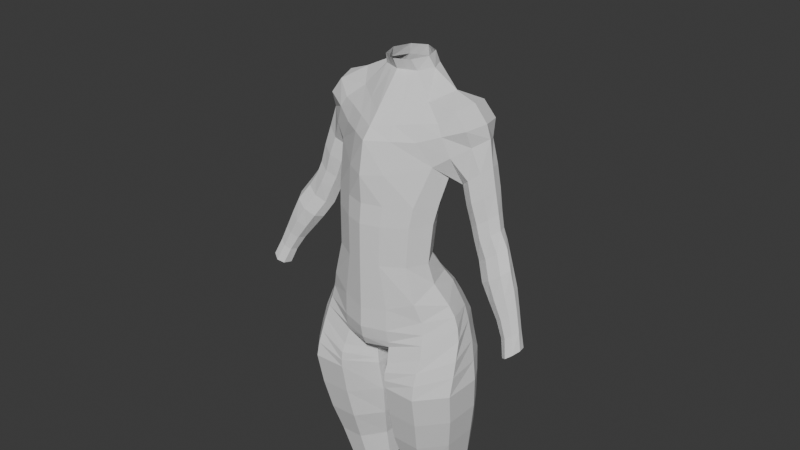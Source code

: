 # Source: 31.07.2025_Character.blend  (saved by Blender 4.3.34; exported with 4.5.12 LTS)
import bpy
from mathutils import Matrix  # noqa: F401  (used for matrix-valued properties, if any)

bpy.ops.wm.read_factory_settings(use_empty=True)
scene = bpy.context.scene
scene.name = 'Scene'

# ---- collections
col_ref = bpy.data.collections.new('REF'); scene.collection.children.link(col_ref)
col_body = bpy.data.collections.new('Body'); scene.collection.children.link(col_body)
col_head = bpy.data.collections.new('Head'); scene.collection.children.link(col_head)

# ---- materials (node trees are filled in below, after node groups)
mat_x = bpy.data.materials.new('Материал')

# ---- material node trees
mat_x.use_nodes = True; mat_x.node_tree.nodes.clear()
_N = mat_x.node_tree.nodes; _L = mat_x.node_tree.links
n0 = _N.new('ShaderNodeBsdfPrincipled'); n0.name = 'Принципиальный BSDF'; n0.location = (10, 300)
n1 = _N.new('ShaderNodeOutputMaterial'); n1.name = 'Вывод материала'; n1.location = (300, 300)
_L.new(n0.outputs[0], n1.inputs[0])
n1.is_active_output = True

# ---- world
world_world = bpy.data.worlds.new('World'); scene.world = world_world
world_world.use_nodes = True; world_world.node_tree.nodes.clear()
_N = world_world.node_tree.nodes; _L = world_world.node_tree.links
n0 = _N.new('ShaderNodeOutputWorld'); n0.name = 'World Output'; n0.location = (300, 300)
n1 = _N.new('ShaderNodeBackground'); n1.name = 'Background'; n1.location = (10, 300)
n1.inputs[0].default_value = (0.05088, 0.05088, 0.05088, 1.0)
_L.new(n1.outputs[0], n0.inputs[0])
n0.is_active_output = True
world_world.color = (0.05088, 0.05088, 0.05088)
world_world.sun_shadow_jitter_overblur = 0.0

# ---- meshes
me_x = bpy.data.meshes.new('Цилиндр')
me_x.from_pydata([(0.0, 0.5679, 12.66), (0.0, 0.7113, 16.81), (1.478, -0.001755, 12.31), (0.8389, 0.3779, 17.04), (1.767, -0.6377, 12.11), (1.186, -0.09585, 17.25), (1.344, -1.348, 11.84), (0.8389, -0.5696, 17.04), (0.0, -1.629, 11.52), (0.0, -1.19, 16.81), (0.0, 0.3246, 13.09), (0.0, -0.03725, 13.6), (0.0, 0.1098, 14.51), (0.0, 0.4241, 15.42), (0.0, 0.756, 16.33), (0.9051, 0.3969, 16.33), (1.209, 0.09668, 15.83), (0.9374, -0.3287, 14.51), (0.8984, -0.4433, 13.6), (1.056, -0.2096, 13.14), (1.377, -0.5214, 15.6), (1.202, -0.8277, 14.51), (1.152, -0.9053, 13.6), (1.24, -0.8036, 13.1), (0.9051, -1.053, 16.33), (1.209, -0.8962, 15.83), (0.9452, -1.312, 14.51), (0.9059, -1.354, 13.6), (1.115, -1.34, 12.77), (0.0, -1.623, 16.33), (0.0, -1.747, 15.61), (0.0, -1.765, 14.51), (0.0, -1.773, 13.6), (0.0, -1.771, 12.48), (0.0, 0.5016, 17.56), (0.4026, 0.3484, 17.56), (0.5694, -0.02135, 17.56), (0.4026, -0.3911, 17.56), (0.0, -0.5443, 17.56), (1.831, -0.4326, 16.27), (1.79, -0.5772, 16.65), (2.013, -0.04267, 16.39), (0.0, 0.4661, 17.81), (0.3301, 0.299, 17.81), (0.4668, -0.1044, 17.81), (0.3301, -0.5077, 17.81), (0.0, -0.6748, 17.81), (1.937, -0.07459, 16.7), (1.831, 0.3076, 16.27), (1.79, 0.43, 16.65), (0.0, 0.2545, 14.97), (0.992, -0.2064, 14.97), (1.273, -0.7307, 14.97), (1.0, -1.24, 14.97), (0.0, -1.716, 14.97), (1.526, -0.5712, 17.01), (1.526, 0.3764, 17.01), (1.657, -0.1068, 17.08), (0.872, -0.923, 16.69), (0.0, -1.406, 16.57), (1.52, -0.7187, 16.05), (1.348, -0.7921, 16.49), (1.217, -0.7426, 16.72), (0.5741, -1.526, 11.59), (0.4194, -0.8797, 16.93), (0.5741, -1.6, 12.57), (0.4074, -1.646, 13.6), (0.4251, -1.628, 14.51), (0.4553, -1.515, 15.64), (0.4526, -1.338, 16.33), (0.2013, -0.4677, 17.56), (0.165, -0.5913, 17.81), (0.4499, -1.572, 14.97), (0.436, -1.165, 16.63), (0.4567, 0.7861, 12.22), (0.4194, 0.5446, 16.93), (0.4648, 0.2246, 13.1), (0.4074, -0.1644, 13.6), (0.4251, -0.02748, 14.51), (0.6043, 0.2604, 15.63), (0.4526, 0.5765, 16.33), (0.2013, 0.425, 17.56), (0.165, 0.3825, 17.81), (0.4499, 0.1102, 14.97), (0.0, 0.7336, 16.57), (1.52, 0.3698, 16.05), (1.348, 0.4946, 16.49), (0.436, 0.5605, 16.63), (0.872, 0.3874, 16.69), (1.212, 0.4617, 16.73), (1.609, 0.2189, 15.41), (1.508, -0.06568, 15.31), (1.593, -0.363, 15.38), (2.042, -0.3938, 15.75), (2.143, -0.1093, 15.84), (2.058, 0.188, 15.78), (1.814, -0.4989, 15.56), (1.837, 0.324, 15.6), (1.897, 0.06225, 14.57), (1.801, -0.1742, 14.51), (1.881, -0.4212, 14.55), (2.307, -0.4468, 14.82), (2.404, -0.2104, 14.89), (2.324, 0.03663, 14.84), (2.091, -0.5341, 14.68), (2.114, 0.1496, 14.71), (2.019, -0.01138, 14.28), (1.925, -0.235, 14.22), (2.003, -0.4687, 14.26), (2.415, -0.4929, 14.52), (2.509, -0.2693, 14.58), (2.431, -0.03562, 14.54), (2.206, -0.5755, 14.39), (2.228, 0.07121, 14.42), (3.17, -0.5857, 12.14), (3.111, -0.7741, 12.1), (3.16, -0.971, 12.13), (3.422, -0.9914, 12.31), (3.481, -0.803, 12.35), (3.432, -0.6061, 12.32), (3.289, -1.061, 12.21), (3.303, -0.5161, 12.23), (2.083, -0.2963, 13.82), (2.292, -0.4611, 13.45), (2.541, -0.5102, 13.13), (2.788, -0.5925, 12.8), (2.983, -0.6804, 12.46), (3.033, -0.8452, 12.49), (2.847, -0.7755, 12.83), (2.614, -0.7318, 13.17), (2.378, -0.6742, 13.51), (2.169, -0.5103, 13.87), (2.394, -0.6082, 14.02), (2.606, -0.7716, 13.66), (2.806, -0.8331, 13.3), (3.001, -0.8591, 12.94), (3.164, -0.9205, 12.58), (3.3, -0.8623, 12.67), (3.161, -0.7944, 13.05), (3.004, -0.7548, 13.43), (2.84, -0.6963, 13.82), (2.626, -0.5325, 14.18), (3.36, -0.7046, 12.72), (3.232, -0.6193, 13.1), (3.092, -0.5427, 13.5), (2.945, -0.4923, 13.9), (2.729, -0.3277, 14.26), (2.215, -0.02501, 14.03), (2.34, -0.1086, 13.79), (2.629, -0.2981, 13.19), (2.859, -0.4173, 12.85), (3.043, -0.5227, 12.5), (2.536, -0.04156, 14.24), (2.675, -0.1251, 14.01), (3.019, -0.3211, 13.46), (3.173, -0.4363, 13.07), (3.31, -0.5398, 12.69), (3.179, -0.4645, 12.6), (3.019, -0.3526, 12.96), (2.827, -0.2198, 13.33), (2.505, -0.05682, 13.9), (2.381, 0.03564, 14.14), (2.191, 0.1305, 15.31), (1.975, 0.2639, 15.16), (1.753, 0.1608, 14.99), (2.273, -0.1613, 15.36), (1.654, -0.1185, 14.91), (1.737, -0.4103, 14.96), (1.952, -0.5437, 15.12), (2.175, -0.4405, 15.28), (2.119, -0.05933, 14.05), (2.312, -0.1906, 13.68), (2.558, -0.08235, 14.34), (2.772, -0.2127, 13.99), (2.342, 0.0191, 14.2), (2.546, -0.1151, 13.84), (0.1805, -1.039, 11.12), (0.1739, -0.5699, 11.13), (0.1548, 0.4725, 11.49), (0.0, -1.115, 11.11), (0.0, -0.5621, 11.11), (0.0, 0.4086, 11.52), (1.947, -0.1875, 10.63), (1.941, -1.102, 10.64), (1.399, -1.743, 10.65), (0.6384, -1.735, 10.66), (1.414, 0.4643, 10.63), (0.1052, -1.083, 10.66), (0.1385, -0.156, 10.62), (0.7078, 0.5348, 10.58), (1.41, 0.07193, 7.541), (1.406, -0.5292, 7.546), (1.067, -0.9507, 7.553), (0.591, -0.9456, 7.559), (1.076, 0.5006, 7.543), (0.2574, -0.517, 7.56), (0.2613, 0.08411, 7.556), (0.6005, 0.5056, 7.549), (1.279, -1.408, 9.101), (1.753, -0.8361, 9.09), (1.759, -0.02032, 9.084), (1.292, 0.5614, 9.086), (0.6267, 0.5682, 9.095), (0.1522, -0.003793, 9.105), (0.1467, -0.8196, 9.112), (0.6134, -1.401, 9.11), (1.207, -1.135, 8.327), (1.601, 0.1025, 8.312), (0.6711, 0.6272, 8.322), (0.2768, -0.6102, 8.336), (1.597, -0.625, 8.318), (1.218, 0.6211, 8.314), (0.2813, 0.1172, 8.331), (0.6602, -1.129, 8.335), (1.881, -0.979, 9.863), (1.381, 0.5215, 9.858), (0.1436, -0.0853, 9.88), (0.6441, -1.586, 9.885), (1.366, -1.593, 9.875), (1.887, -0.103, 9.856), (0.6585, 0.5289, 9.868), (0.07162, -0.9612, 9.887), (0.1404, -0.3873, 10.92), (0.1429, -1.061, 10.89), (0.5387, 0.5112, 11.17), (0.625, -1.732, 11.05), (1.897, -0.8538, 11.42), (1.752, -0.06889, 11.54), (1.06, 0.7812, 11.45), (1.377, -1.574, 11.25), (1.181, -0.06241, 12.86), (1.541, -0.6599, 12.61), (1.255, -1.241, 12.34), (0.0, -1.785, 12.03), (0.0, 0.4452, 12.89), (0.5672, -1.62, 12.04), (0.4371, 0.3725, 12.88), (1.329, -0.03208, 12.59), (1.677, -0.627, 12.36), (1.309, -1.28, 12.06), (0.0, -1.726, 11.73), (0.5894, -1.564, 11.74), (0.413, 0.55, 12.65), (0.0, 0.4772, 12.81), (0.7791, 0.1914, 12.89), (1.729, 0.2007, 10.63), (1.41, 0.451, 11.52), (1.573, 0.3389, 9.074), (0.4361, 0.01663, 13.37), (1.675, 0.2648, 9.857), (1.319, 0.359, 7.529), (0.9304, 0.3188, 12.66), (1.44, 0.4026, 8.313), (0.0, 0.1661, 13.34), (1.076, 0.4268, 12.34), (0.7603, -0.005989, 13.13), (0.7059, -0.1279, 13.35), (0.1472, -0.2778, 10.78), (0.6503, 0.532, 10.87), (1.925, -0.9707, 11.07), (1.25, 0.6814, 10.97), (0.124, -1.072, 10.78), (0.6317, -1.75, 10.85), (1.853, -0.1254, 11.08), (1.386, -1.678, 10.98), (1.601, 0.3577, 11.11), (0.1617, -1.05, 11.01), (0.6183, -1.641, 11.24), (1.609, -0.02893, 12.0), (1.378, -1.446, 11.54), (0.1583, -0.4697, 11.01), (0.3299, 0.4798, 11.34), (1.831, -0.6762, 11.83), (0.782, 0.8399, 11.9), (1.259, 0.5265, 11.91), (0.2549, 0.7588, 11.86), (0.0, 0.7415, 12.09), (1.061, 0.5991, 10.61), (0.8066, 0.5915, 7.558), (0.9594, 0.6102, 9.09), (0.9445, 0.6701, 8.338), (1.02, 0.6191, 9.863), (0.7452, 0.7796, 11.3), (0.95, 0.7361, 10.92), (0.4389, 0.8557, 11.67), (0.1497, -0.03761, 11.29), (0.0, -0.0817, 11.29), (0.3161, 0.2258, 10.6), (0.3852, 0.3237, 7.541), (0.3205, 0.3225, 9.086), (0.4127, 0.4304, 8.29), (0.3275, 0.24, 9.886), (0.2967, 0.07694, 11.04), (0.3091, 0.1792, 10.81), (0.2151, 0.0193, 11.17)], [], [(80, 87, 88, 15), (7, 58, 62, 55), (16, 15, 86, 85), (69, 73, 59, 29), (64, 7, 37, 70), (25, 20, 91, 92), (24, 25, 60, 61), (235, 65, 33, 233), (65, 66, 32, 33), (66, 67, 31, 32), (72, 68, 30, 54), (68, 69, 29, 30), (231, 23, 28, 232), (23, 22, 27, 28), (22, 21, 26, 27), (52, 20, 25, 53), (5, 7, 55, 57), (230, 19, 23, 231), (19, 18, 22, 23), (18, 17, 21, 22), (51, 16, 20, 52), (3, 5, 57, 56), (236, 76, 255, 244), (76, 248, 256, 255), (77, 78, 17, 18), (83, 79, 16, 51), (79, 80, 15, 16), (41, 47, 40, 39), (5, 3, 35, 36), (75, 1, 34, 81), (7, 5, 36, 37), (49, 56, 57, 47), (60, 25, 92, 96), (37, 36, 44, 45), (81, 34, 42, 82), (47, 57, 55, 40), (48, 49, 47, 41), (70, 37, 45, 71), (36, 35, 43, 44), (78, 83, 51, 17), (17, 51, 52, 21), (21, 52, 53, 26), (67, 72, 54, 31), (15, 88, 89, 86), (59, 73, 64, 9), (61, 62, 58, 24), (61, 60, 39, 40), (73, 58, 7, 64), (55, 62, 61, 40), (26, 53, 72, 67), (38, 70, 71, 46), (25, 24, 69, 68), (53, 25, 68, 72), (27, 26, 67, 66), (28, 27, 66, 65), (232, 28, 65, 235), (9, 64, 70, 38), (24, 58, 73, 69), (12, 50, 83, 78), (35, 81, 82, 43), (3, 75, 81, 35), (13, 14, 80, 79), (50, 13, 79, 83), (11, 12, 78, 77), (10, 253, 248, 76), (234, 10, 76, 236), (14, 84, 87, 80), (87, 84, 1, 75), (86, 89, 56, 49), (85, 86, 49, 48), (88, 87, 75, 3), (56, 89, 88, 3), (48, 41, 94, 95), (85, 48, 95, 97), (20, 16, 90, 91), (16, 85, 97, 90), (39, 60, 96, 93), (41, 39, 93, 94), (163, 162, 103, 105), (164, 163, 105, 98), (162, 165, 102, 103), (167, 166, 99, 100), (169, 168, 104, 101), (165, 169, 101, 102), (168, 167, 100, 104), (166, 164, 98, 99), (101, 104, 112, 109), (102, 101, 109, 110), (99, 98, 106, 107), (104, 100, 108, 112), (105, 103, 111, 113), (98, 105, 113, 106), (103, 102, 110, 111), (100, 99, 107, 108), (127, 126, 115, 116), (137, 136, 120, 117), (142, 137, 117, 118), (126, 151, 114, 115), (136, 127, 116, 120), (157, 156, 119, 121), (151, 157, 121, 114), (156, 142, 118, 119), (111, 110, 146, 172), (172, 146, 145, 173), (173, 145, 144, 154), (154, 144, 143, 155), (155, 143, 142, 156), (106, 113, 174, 170), (147, 161, 160, 148), (171, 175, 159, 149), (149, 159, 158, 150), (150, 158, 157, 151), (113, 111, 172, 174), (161, 152, 153, 160), (175, 173, 154, 159), (159, 154, 155, 158), (158, 155, 156, 157), (112, 108, 131, 132), (132, 131, 130, 133), (133, 130, 129, 134), (134, 129, 128, 135), (135, 128, 127, 136), (107, 106, 170, 122), (122, 170, 171, 123), (123, 171, 149, 124), (124, 149, 150, 125), (125, 150, 151, 126), (110, 109, 141, 146), (146, 141, 140, 145), (145, 140, 139, 144), (144, 139, 138, 143), (143, 138, 137, 142), (109, 112, 132, 141), (141, 132, 133, 140), (140, 133, 134, 139), (139, 134, 135, 138), (138, 135, 136, 137), (108, 107, 122, 131), (131, 122, 123, 130), (130, 123, 124, 129), (129, 124, 125, 128), (128, 125, 126, 127), (91, 90, 164, 166), (96, 92, 167, 168), (94, 93, 169, 165), (93, 96, 168, 169), (92, 91, 166, 167), (95, 94, 165, 162), (90, 97, 163, 164), (97, 95, 162, 163), (147, 148, 171, 170), (153, 152, 172, 173), (161, 147, 170, 174), (148, 160, 175, 171), (152, 161, 174, 172), (160, 153, 173, 175), (275, 276, 0, 74), (63, 8, 179, 176), (176, 179, 180, 177), (285, 286, 181, 178), (261, 257, 188, 187), (293, 258, 189, 287), (262, 261, 187, 185), (263, 259, 183, 182), (283, 260, 186, 277), (260, 265, 245, 186), (264, 262, 185, 184), (259, 264, 184, 183), (210, 206, 192, 191), (211, 252, 250, 194), (290, 208, 197, 288), (213, 209, 195, 193), (206, 213, 193, 192), (207, 210, 191, 190), (209, 212, 196, 195), (280, 211, 194, 278), (281, 215, 201, 279), (221, 216, 203, 204), (219, 214, 199, 200), (218, 217, 205, 198), (217, 221, 204, 205), (291, 220, 202, 289), (215, 249, 247, 201), (214, 218, 198, 199), (279, 201, 211, 280), (204, 203, 212, 209), (200, 199, 210, 207), (198, 205, 213, 206), (205, 204, 209, 213), (289, 202, 208, 290), (201, 247, 252, 211), (199, 198, 206, 210), (183, 184, 218, 214), (186, 245, 249, 215), (287, 189, 220, 291), (185, 187, 221, 217), (184, 185, 217, 218), (182, 183, 214, 219), (187, 188, 216, 221), (277, 186, 215, 281), (272, 269, 229, 226), (269, 267, 225, 229), (273, 274, 246, 228), (284, 273, 228, 282), (268, 272, 226, 227), (267, 266, 223, 225), (294, 271, 224, 292), (266, 270, 222, 223), (243, 234, 236, 242), (239, 232, 235, 241), (242, 236, 244, 251), (237, 230, 231, 238), (238, 231, 232, 239), (241, 235, 233, 240), (63, 241, 240, 8), (4, 238, 239, 6), (2, 237, 238, 4), (74, 242, 251, 254), (6, 239, 241, 63), (0, 243, 242, 74), (245, 265, 263, 182), (274, 254, 2, 268), (244, 255, 19, 230), (250, 252, 207, 190), (255, 256, 18, 19), (254, 251, 237, 2), (252, 247, 200, 207), (247, 249, 219, 200), (251, 244, 230, 237), (248, 253, 11, 77), (265, 246, 227, 263), (249, 245, 182, 219), (18, 256, 248, 77), (226, 229, 264, 259), (229, 225, 262, 264), (228, 246, 265, 260), (282, 228, 260, 283), (227, 226, 259, 263), (225, 223, 261, 262), (292, 224, 258, 293), (223, 222, 257, 261), (246, 274, 268, 227), (176, 177, 270, 266), (285, 178, 271, 294), (63, 176, 266, 267), (2, 4, 272, 268), (275, 74, 273, 284), (74, 254, 274, 273), (6, 63, 267, 269), (4, 6, 269, 272), (178, 275, 284, 271), (224, 282, 283, 258), (271, 284, 282, 224), (189, 277, 281, 220), (202, 279, 280, 208), (220, 281, 279, 202), (208, 280, 278, 197), (258, 283, 277, 189), (178, 181, 276, 275), (177, 285, 294, 270), (222, 292, 293, 257), (270, 294, 292, 222), (188, 287, 291, 216), (203, 289, 290, 212), (216, 291, 289, 203), (212, 290, 288, 196), (257, 293, 287, 188), (177, 180, 286, 285)])
_uv = me_x.uv_layers.new(name='UVКарта')
_uv.uv.foreach_set('vector', [0.9375, 0.9167, 0.9375, 0.9583, 0.875, 0.9583, 0.875, 0.9167, 0.625, 1.0, 0.625, 0.9583, 0.625, 0.9564, 0.625, 1.0, 0.875, 0.8334, 0.875, 0.9167, 0.875, 0.9167, 0.875, 0.8334, 0.5625, 0.9167, 0.5625, 0.9583, 0.5, 0.9583, 0.5, 0.9167, 0.5625, 1.0, 0.625, 1.0, 0.625, 1.0, 0.5625, 1.0, 0.625, 0.8334, 0.75, 0.8334, 0.75, 0.8334, 0.625, 0.8334, 0.625, 0.9167, 0.625, 0.8334, 0.625, 0.8334, 0.625, 0.9167, 0.5625, 0.5417, 0.5625, 0.5833, 0.5, 0.5833, 0.5, 0.5417, 0.5625, 0.5833, 0.5625, 0.6667, 0.5, 0.6667, 0.5, 0.5833, 0.5625, 0.6667, 0.5625, 0.75, 0.5, 0.75, 0.5, 0.6667, 0.5625, 0.7917, 0.5625, 0.8334, 0.5, 0.8334, 0.5, 0.7917, 0.5625, 0.8334, 0.5625, 0.9167, 0.5, 0.9167, 0.5, 0.8334, 0.75, 0.5417, 0.75, 0.5833, 0.6587, 0.5833, 0.6587, 0.5417, 0.75, 0.5833, 0.75, 0.6667, 0.6587, 0.6667, 0.6587, 0.5833, 0.75, 0.6667, 0.75, 0.75, 0.6587, 0.75, 0.6587, 0.6667, 0.75, 0.7917, 0.75, 0.8334, 0.625, 0.8334, 0.6587, 0.7917, 0.75, 1.0, 0.625, 1.0, 0.625, 1.0, 0.75, 1.0, 0.8441, 0.5417, 0.8441, 0.5833, 0.75, 0.5833, 0.75, 0.5417, 0.8441, 0.5833, 0.8441, 0.6667, 0.75, 0.6667, 0.75, 0.5833, 0.8441, 0.6667, 0.8441, 0.75, 0.75, 0.75, 0.75, 0.6667, 0.8441, 0.7917, 0.875, 0.8334, 0.75, 0.8334, 0.75, 0.7917, 0.875, 1.0, 0.75, 1.0, 0.75, 1.0, 0.875, 1.0, 0.9375, 0.5417, 0.9375, 0.5833, 0.8908, 0.5833, 0.8908, 0.5417, 0.9375, 0.5833, 0.9375, 0.625, 0.8928, 0.621, 0.8908, 0.5833, 0.9375, 0.6667, 0.9375, 0.75, 0.8441, 0.75, 0.8441, 0.6667, 0.9375, 0.7917, 0.9375, 0.8334, 0.875, 0.8334, 0.8441, 0.7917, 0.9375, 0.8334, 0.9375, 0.9167, 0.875, 0.9167, 0.875, 0.8334, 0.75, 0.8334, 0.75, 0.9167, 0.625, 0.9167, 0.625, 0.8334, 0.75, 1.0, 0.875, 1.0, 0.875, 1.0, 0.75, 1.0, 0.9375, 1.0, 1.0, 1.0, 1.0, 1.0, 0.9375, 1.0, 0.625, 1.0, 0.75, 1.0, 0.75, 1.0, 0.625, 1.0, 0.875, 0.9167, 0.875, 1.0, 0.75, 1.0, 0.75, 0.9167, 0.625, 0.8334, 0.625, 0.8334, 0.625, 0.8334, 0.625, 0.8334, 0.625, 1.0, 0.75, 1.0, 0.75, 1.0, 0.625, 1.0, 0.9375, 1.0, 1.0, 1.0, 1.0, 1.0, 0.9375, 1.0, 0.75, 0.9167, 0.75, 1.0, 0.625, 1.0, 0.625, 0.9167, 0.875, 0.8334, 0.875, 0.9167, 0.75, 0.9167, 0.75, 0.8334, 0.5625, 1.0, 0.625, 1.0, 0.625, 1.0, 0.5625, 1.0, 0.75, 1.0, 0.875, 1.0, 0.875, 1.0, 0.75, 1.0, 0.9375, 0.75, 0.9375, 0.7917, 0.8441, 0.7917, 0.8441, 0.75, 0.8441, 0.75, 0.8441, 0.7917, 0.75, 0.7917, 0.75, 0.75, 0.75, 0.75, 0.75, 0.7917, 0.6587, 0.7917, 0.6587, 0.75, 0.5625, 0.75, 0.5625, 0.7917, 0.5, 0.7917, 0.5, 0.75, 0.875, 0.9167, 0.875, 0.9583, 0.875, 0.9572, 0.875, 0.9167, 0.5, 0.9583, 0.5625, 0.9583, 0.5625, 1.0, 0.5, 1.0, 0.625, 0.9167, 0.625, 0.9564, 0.625, 0.9583, 0.625, 0.9167, 0.625, 0.9167, 0.625, 0.8334, 0.625, 0.8334, 0.625, 0.9167, 0.5625, 0.9583, 0.625, 0.9583, 0.625, 1.0, 0.5625, 1.0, 0.625, 1.0, 0.625, 0.9564, 0.625, 0.9167, 0.625, 0.9167, 0.6587, 0.75, 0.6587, 0.7917, 0.5625, 0.7917, 0.5625, 0.75, 0.5, 1.0, 0.5625, 1.0, 0.5625, 1.0, 0.5, 1.0, 0.625, 0.8334, 0.625, 0.9167, 0.5625, 0.9167, 0.5625, 0.8334, 0.6587, 0.7917, 0.625, 0.8334, 0.5625, 0.8334, 0.5625, 0.7917, 0.6587, 0.6667, 0.6587, 0.75, 0.5625, 0.75, 0.5625, 0.6667, 0.6587, 0.5833, 0.6587, 0.6667, 0.5625, 0.6667, 0.5625, 0.5833, 0.6587, 0.5417, 0.6587, 0.5833, 0.5625, 0.5833, 0.5625, 0.5417, 0.5, 1.0, 0.5625, 1.0, 0.5625, 1.0, 0.5, 1.0, 0.625, 0.9167, 0.625, 0.9583, 0.5625, 0.9583, 0.5625, 0.9167, 1.0, 0.75, 1.0, 0.7917, 0.9375, 0.7917, 0.9375, 0.75, 0.875, 1.0, 0.9375, 1.0, 0.9375, 1.0, 0.875, 1.0, 0.875, 1.0, 0.9375, 1.0, 0.9375, 1.0, 0.875, 1.0, 1.0, 0.8334, 1.0, 0.9167, 0.9375, 0.9167, 0.9375, 0.8334, 1.0, 0.7917, 1.0, 0.8334, 0.9375, 0.8334, 0.9375, 0.7917, 1.0, 0.6667, 1.0, 0.75, 0.9375, 0.75, 0.9375, 0.6667, 1.0, 0.5833, 1.0, 0.625, 0.9375, 0.625, 0.9375, 0.5833, 1.0, 0.5417, 1.0, 0.5833, 0.9375, 0.5833, 0.9375, 0.5417, 1.0, 0.9167, 1.0, 0.9583, 0.9375, 0.9583, 0.9375, 0.9167, 0.9375, 0.9583, 1.0, 0.9583, 1.0, 1.0, 0.9375, 1.0, 0.875, 0.9167, 0.875, 0.9572, 0.875, 1.0, 0.875, 0.9167, 0.875, 0.8334, 0.875, 0.9167, 0.875, 0.9167, 0.875, 0.8334, 0.875, 0.9583, 0.9375, 0.9583, 0.9375, 1.0, 0.875, 1.0, 0.875, 1.0, 0.875, 0.9572, 0.875, 0.9583, 0.875, 1.0, 0.875, 0.8334, 0.75, 0.8334, 0.75, 0.8334, 0.875, 0.8334, 0.875, 0.8334, 0.875, 0.8334, 0.875, 0.8334, 0.875, 0.8334, 0.75, 0.8334, 0.875, 0.8334, 0.875, 0.8334, 0.75, 0.8334, 0.875, 0.8334, 0.875, 0.8334, 0.875, 0.8334, 0.875, 0.8334, 0.625, 0.8334, 0.625, 0.8334, 0.625, 0.8334, 0.625, 0.8334, 0.75, 0.8334, 0.625, 0.8334, 0.625, 0.8334, 0.75, 0.8334, 0.875, 0.8334, 0.875, 0.8334, 0.875, 0.8334, 0.875, 0.8334, 0.875, 0.8334, 0.875, 0.8334, 0.875, 0.8334, 0.875, 0.8334, 0.875, 0.8334, 0.75, 0.8334, 0.75, 0.8334, 0.875, 0.8334, 0.625, 0.8334, 0.75, 0.8334, 0.75, 0.8334, 0.625, 0.8334, 0.625, 0.8334, 0.625, 0.8334, 0.625, 0.8334, 0.625, 0.8334, 0.75, 0.8334, 0.625, 0.8334, 0.625, 0.8334, 0.75, 0.8334, 0.625, 0.8334, 0.625, 0.8334, 0.625, 0.8334, 0.625, 0.8334, 0.75, 0.8334, 0.875, 0.8334, 0.875, 0.8334, 0.75, 0.8334, 0.625, 0.8334, 0.625, 0.8334, 0.625, 0.8334, 0.625, 0.8334, 0.75, 0.8334, 0.625, 0.8334, 0.625, 0.8334, 0.75, 0.8334, 0.75, 0.8334, 0.875, 0.8334, 0.875, 0.8334, 0.75, 0.8334, 0.625, 0.8334, 0.625, 0.8334, 0.625, 0.8334, 0.625, 0.8334, 0.875, 0.8334, 0.875, 0.8334, 0.875, 0.8334, 0.875, 0.8334, 0.875, 0.8334, 0.875, 0.8334, 0.875, 0.8334, 0.875, 0.8334, 0.875, 0.8334, 0.75, 0.8334, 0.75, 0.8334, 0.875, 0.8334, 0.625, 0.8334, 0.75, 0.8334, 0.75, 0.8334, 0.625, 0.8334, 0.625, 0.8334, 0.75, 0.8334, 0.75, 0.8334, 0.625, 0.8334, 0.625, 0.8334, 0.625, 0.8334, 0.625, 0.8334, 0.625, 0.8334, 0.75, 0.8334, 0.625, 0.8334, 0.625, 0.8334, 0.75, 0.8334, 0.75, 0.8334, 0.875, 0.8334, 0.875, 0.8334, 0.75, 0.8334, 0.625, 0.8334, 0.625, 0.8334, 0.625, 0.8334, 0.625, 0.8334, 0.875, 0.8334, 0.875, 0.8334, 0.875, 0.8334, 0.875, 0.8334, 0.875, 0.8334, 0.875, 0.8334, 0.875, 0.8334, 0.875, 0.8334, 0.875, 0.8334, 0.75, 0.8334, 0.75, 0.8334, 0.875, 0.8334, 0.875, 0.8334, 0.75, 0.8334, 0.75, 0.8334, 0.875, 0.8334, 0.875, 0.8334, 0.75, 0.8334, 0.75, 0.8334, 0.875, 0.8334, 0.875, 0.8334, 0.75, 0.8334, 0.75, 0.8334, 0.875, 0.8334, 0.875, 0.8334, 0.75, 0.8334, 0.75, 0.8334, 0.875, 0.8334, 0.875, 0.8334, 0.75, 0.8334, 0.75, 0.8334, 0.875, 0.8334, 0.875, 0.8334, 0.875, 0.8334, 0.875, 0.8334, 0.875, 0.8334, 0.875, 0.8334, 0.875, 0.8334, 0.875, 0.8334, 0.875, 0.8334, 0.875, 0.8334, 0.875, 0.8334, 0.875, 0.8334, 0.875, 0.8334, 0.875, 0.8334, 0.875, 0.8334, 0.875, 0.8334, 0.875, 0.8334, 0.875, 0.8334, 0.875, 0.8334, 0.875, 0.8334, 0.875, 0.8334, 0.875, 0.8334, 0.875, 0.8334, 0.875, 0.8334, 0.875, 0.8334, 0.875, 0.8334, 0.875, 0.8334, 0.875, 0.8334, 0.875, 0.8334, 0.875, 0.8334, 0.875, 0.8334, 0.875, 0.8334, 0.875, 0.8334, 0.875, 0.8334, 0.875, 0.8334, 0.875, 0.8334, 0.875, 0.8334, 0.875, 0.8334, 0.875, 0.8334, 0.875, 0.8334, 0.875, 0.8334, 0.625, 0.8334, 0.625, 0.8334, 0.625, 0.8334, 0.625, 0.8334, 0.625, 0.8334, 0.625, 0.8334, 0.625, 0.8334, 0.625, 0.8334, 0.625, 0.8334, 0.625, 0.8334, 0.625, 0.8334, 0.625, 0.8334, 0.625, 0.8334, 0.625, 0.8334, 0.625, 0.8334, 0.625, 0.8334, 0.625, 0.8334, 0.625, 0.8334, 0.625, 0.8334, 0.625, 0.8334, 0.75, 0.8334, 0.875, 0.8334, 0.875, 0.8334, 0.75, 0.8334, 0.75, 0.8334, 0.875, 0.8334, 0.875, 0.8334, 0.75, 0.8334, 0.75, 0.8334, 0.875, 0.8334, 0.875, 0.8334, 0.75, 0.8334, 0.75, 0.8334, 0.875, 0.8334, 0.875, 0.8334, 0.75, 0.8334, 0.75, 0.8334, 0.875, 0.8334, 0.875, 0.8334, 0.75, 0.8334, 0.75, 0.8334, 0.625, 0.8334, 0.625, 0.8334, 0.75, 0.8334, 0.75, 0.8334, 0.625, 0.8334, 0.625, 0.8334, 0.75, 0.8334, 0.75, 0.8334, 0.625, 0.8334, 0.625, 0.8334, 0.75, 0.8334, 0.75, 0.8334, 0.625, 0.8334, 0.625, 0.8334, 0.75, 0.8334, 0.75, 0.8334, 0.625, 0.8334, 0.625, 0.8334, 0.75, 0.8334, 0.625, 0.8334, 0.625, 0.8334, 0.625, 0.8334, 0.625, 0.8334, 0.625, 0.8334, 0.625, 0.8334, 0.625, 0.8334, 0.625, 0.8334, 0.625, 0.8334, 0.625, 0.8334, 0.625, 0.8334, 0.625, 0.8334, 0.625, 0.8334, 0.625, 0.8334, 0.625, 0.8334, 0.625, 0.8334, 0.625, 0.8334, 0.625, 0.8334, 0.625, 0.8334, 0.625, 0.8334, 0.625, 0.8334, 0.75, 0.8334, 0.75, 0.8334, 0.625, 0.8334, 0.625, 0.8334, 0.75, 0.8334, 0.75, 0.8334, 0.625, 0.8334, 0.625, 0.8334, 0.75, 0.8334, 0.75, 0.8334, 0.625, 0.8334, 0.625, 0.8334, 0.75, 0.8334, 0.75, 0.8334, 0.625, 0.8334, 0.625, 0.8334, 0.75, 0.8334, 0.75, 0.8334, 0.625, 0.8334, 0.75, 0.8334, 0.875, 0.8334, 0.875, 0.8334, 0.75, 0.8334, 0.625, 0.8334, 0.625, 0.8334, 0.625, 0.8334, 0.625, 0.8334, 0.75, 0.8334, 0.625, 0.8334, 0.625, 0.8334, 0.75, 0.8334, 0.625, 0.8334, 0.625, 0.8334, 0.625, 0.8334, 0.625, 0.8334, 0.625, 0.8334, 0.75, 0.8334, 0.75, 0.8334, 0.625, 0.8334, 0.875, 0.8334, 0.75, 0.8334, 0.75, 0.8334, 0.875, 0.8334, 0.875, 0.8334, 0.875, 0.8334, 0.875, 0.8334, 0.875, 0.8334, 0.875, 0.8334, 0.875, 0.8334, 0.875, 0.8334, 0.875, 0.8334, 0.875, 0.8334, 0.875, 0.8334, 0.875, 0.8334, 0.875, 0.8334, 0.875, 0.8334, 0.875, 0.8334, 0.875, 0.8334, 0.875, 0.8334, 0.875, 0.8334, 0.875, 0.8334, 0.875, 0.8334, 0.875, 0.8334, 0.875, 0.8334, 0.875, 0.8334, 0.875, 0.8334, 0.875, 0.8334, 0.875, 0.8334, 0.875, 0.8334, 0.875, 0.8334, 0.875, 0.8334, 0.875, 0.8334, 0.875, 0.8334, 0.875, 0.8334, 0.875, 0.8334, 0.8906, 0.5, 0.9375, 0.5, 1.0, 0.5, 0.9375, 0.5, 0.5625, 0.5, 0.5, 0.5, 0.625, 0.5, 0.6562, 0.5, 0.6562, 0.5, 0.625, 0.5, 0.75, 0.5, 0.75, 0.5, 0.7969, 0.5, 0.8125, 0.5, 0.875, 0.5, 0.8438, 0.5, 0.6562, 0.5, 0.75, 0.5, 0.75, 0.5, 0.6562, 0.5, 0.7969, 0.5, 0.8438, 0.5, 0.8438, 0.5, 0.7969, 0.5, 0.5625, 0.5, 0.6562, 0.5, 0.6562, 0.5, 0.5625, 0.5, 0.8441, 0.5, 0.75, 0.5, 0.75, 0.5, 0.8441, 0.5, 0.8906, 0.5, 0.9375, 0.5, 0.9375, 0.5, 0.8906, 0.5, 0.9375, 0.5, 0.8908, 0.5, 0.8908, 0.5, 0.9375, 0.5, 0.6587, 0.5, 0.5625, 0.5, 0.5625, 0.5, 0.6587, 0.5, 0.75, 0.5, 0.6587, 0.5, 0.6587, 0.5, 0.75, 0.5, 0.75, 0.5, 0.6587, 0.5, 0.6587, 0.5, 0.75, 0.5, 0.9375, 0.5, 0.8908, 0.5, 0.8908, 0.5, 0.9375, 0.5, 0.7969, 0.5, 0.8438, 0.5, 0.8438, 0.5, 0.7969, 0.5, 0.5625, 0.5, 0.6562, 0.5, 0.6562, 0.5, 0.5625, 0.5, 0.6587, 0.5, 0.5625, 0.5, 0.5625, 0.5, 0.6587, 0.5, 0.8441, 0.5, 0.75, 0.5, 0.75, 0.5, 0.8441, 0.5, 0.6562, 0.5, 0.75, 0.5, 0.75, 0.5, 0.6562, 0.5, 0.8906, 0.5, 0.9375, 0.5, 0.9375, 0.5, 0.8906, 0.5, 0.8906, 0.5, 0.9375, 0.5, 0.9375, 0.5, 0.8906, 0.5, 0.6562, 0.5, 0.75, 0.5, 0.75, 0.5, 0.6562, 0.5, 0.8441, 0.5, 0.75, 0.5, 0.75, 0.5, 0.8441, 0.5, 0.6587, 0.5, 0.5625, 0.5, 0.5625, 0.5, 0.6587, 0.5, 0.5625, 0.5, 0.6562, 0.5, 0.6562, 0.5, 0.5625, 0.5, 0.7969, 0.5, 0.8438, 0.5, 0.8438, 0.5, 0.7969, 0.5, 0.9375, 0.5, 0.8908, 0.5, 0.8908, 0.5, 0.9375, 0.5, 0.75, 0.5, 0.6587, 0.5, 0.6587, 0.5, 0.75, 0.5, 0.8906, 0.5, 0.9375, 0.5, 0.9375, 0.5, 0.8906, 0.5, 0.6562, 0.5, 0.75, 0.5, 0.75, 0.5, 0.6562, 0.5, 0.8441, 0.5, 0.75, 0.5, 0.75, 0.5, 0.8441, 0.5, 0.6587, 0.5, 0.5625, 0.5, 0.5625, 0.5, 0.6587, 0.5, 0.5625, 0.5, 0.6562, 0.5, 0.6562, 0.5, 0.5625, 0.5, 0.7969, 0.5, 0.8438, 0.5, 0.8438, 0.5, 0.7969, 0.5, 0.9375, 0.5, 0.8908, 0.5, 0.8908, 0.5, 0.9375, 0.5, 0.75, 0.5, 0.6587, 0.5, 0.6587, 0.5, 0.75, 0.5, 0.75, 0.5, 0.6587, 0.5, 0.6587, 0.5, 0.75, 0.5, 0.9375, 0.5, 0.8908, 0.5, 0.8908, 0.5, 0.9375, 0.5, 0.7969, 0.5, 0.8438, 0.5, 0.8438, 0.5, 0.7969, 0.5, 0.5625, 0.5, 0.6562, 0.5, 0.6562, 0.5, 0.5625, 0.5, 0.6587, 0.5, 0.5625, 0.5, 0.5625, 0.5, 0.6587, 0.5, 0.8441, 0.5, 0.75, 0.5, 0.75, 0.5, 0.8441, 0.5, 0.6562, 0.5, 0.75, 0.5, 0.75, 0.5, 0.6562, 0.5, 0.8906, 0.5, 0.9375, 0.5, 0.9375, 0.5, 0.8906, 0.5, 0.75, 0.5, 0.6587, 0.5, 0.6587, 0.5, 0.75, 0.5, 0.6587, 0.5, 0.5625, 0.5, 0.5625, 0.5, 0.6587, 0.5, 0.9375, 0.5, 0.8908, 0.5, 0.8908, 0.5, 0.9375, 0.5, 0.8906, 0.5, 0.9375, 0.5, 0.9375, 0.5, 0.8906, 0.5, 0.8441, 0.5, 0.75, 0.5, 0.75, 0.5, 0.8441, 0.5, 0.5625, 0.5, 0.6562, 0.5, 0.6562, 0.5, 0.5625, 0.5, 0.7969, 0.5, 0.8438, 0.5, 0.8438, 0.5, 0.7969, 0.5, 0.6562, 0.5, 0.75, 0.5, 0.75, 0.5, 0.6562, 0.5, 1.0, 0.5208, 1.0, 0.5417, 0.9375, 0.5417, 0.9375, 0.5208, 0.6587, 0.5208, 0.6587, 0.5417, 0.5625, 0.5417, 0.5625, 0.5208, 0.9375, 0.5208, 0.9375, 0.5417, 0.8908, 0.5417, 0.8908, 0.5208, 0.8441, 0.5208, 0.8441, 0.5417, 0.75, 0.5417, 0.75, 0.5208, 0.75, 0.5208, 0.75, 0.5417, 0.6587, 0.5417, 0.6587, 0.5208, 0.5625, 0.5208, 0.5625, 0.5417, 0.5, 0.5417, 0.5, 0.5208, 0.5625, 0.5, 0.5625, 0.5208, 0.5, 0.5208, 0.5, 0.5, 0.75, 0.5, 0.75, 0.5208, 0.6587, 0.5208, 0.6587, 0.5, 0.8441, 0.5, 0.8441, 0.5208, 0.75, 0.5208, 0.75, 0.5, 0.9375, 0.5, 0.9375, 0.5208, 0.8908, 0.5208, 0.8908, 0.5, 0.6587, 0.5, 0.6587, 0.5208, 0.5625, 0.5208, 0.5625, 0.5, 1.0, 0.5, 1.0, 0.5208, 0.9375, 0.5208, 0.9375, 0.5, 0.8908, 0.5, 0.8908, 0.5, 0.8441, 0.5, 0.8441, 0.5, 0.8908, 0.5, 0.8908, 0.5, 0.8441, 0.5, 0.8441, 0.5, 0.8908, 0.5417, 0.8908, 0.5833, 0.8441, 0.5833, 0.8441, 0.5417, 0.8908, 0.5, 0.8908, 0.5, 0.8441, 0.5, 0.8441, 0.5, 0.8908, 0.5833, 0.8928, 0.621, 0.8441, 0.6667, 0.8441, 0.5833, 0.8908, 0.5, 0.8908, 0.5208, 0.8441, 0.5208, 0.8441, 0.5, 0.8908, 0.5, 0.8908, 0.5, 0.8441, 0.5, 0.8441, 0.5, 0.8908, 0.5, 0.8908, 0.5, 0.8441, 0.5, 0.8441, 0.5, 0.8908, 0.5208, 0.8908, 0.5417, 0.8441, 0.5417, 0.8441, 0.5208, 0.9375, 0.625, 1.0, 0.625, 1.0, 0.6667, 0.9375, 0.6667, 0.8908, 0.5, 0.8908, 0.5, 0.8441, 0.5, 0.8441, 0.5, 0.8908, 0.5, 0.8908, 0.5, 0.8441, 0.5, 0.8441, 0.5, 0.8441, 0.6667, 0.8928, 0.621, 0.9375, 0.625, 0.9375, 0.6667, 0.75, 0.5, 0.6587, 0.5, 0.6587, 0.5, 0.75, 0.5, 0.6587, 0.5, 0.5625, 0.5, 0.5625, 0.5, 0.6587, 0.5, 0.9375, 0.5, 0.8908, 0.5, 0.8908, 0.5, 0.9375, 0.5, 0.8906, 0.5, 0.9375, 0.5, 0.9375, 0.5, 0.8906, 0.5, 0.8441, 0.5, 0.75, 0.5, 0.75, 0.5, 0.8441, 0.5, 0.5625, 0.5, 0.6562, 0.5, 0.6562, 0.5, 0.5625, 0.5, 0.7969, 0.5, 0.8438, 0.5, 0.8438, 0.5, 0.7969, 0.5, 0.6562, 0.5, 0.75, 0.5, 0.75, 0.5, 0.6562, 0.5, 0.8908, 0.5, 0.8908, 0.5, 0.8441, 0.5, 0.8441, 0.5, 0.6562, 0.5, 0.75, 0.5, 0.75, 0.5, 0.6562, 0.5, 0.7969, 0.5, 0.8438, 0.5, 0.8438, 0.5, 0.7969, 0.5, 0.5625, 0.5, 0.6562, 0.5, 0.6562, 0.5, 0.5625, 0.5, 0.8441, 0.5, 0.75, 0.5, 0.75, 0.5, 0.8441, 0.5, 0.8906, 0.5, 0.9375, 0.5, 0.9375, 0.5, 0.8906, 0.5, 0.9375, 0.5, 0.8908, 0.5, 0.8908, 0.5, 0.9375, 0.5, 0.6587, 0.5, 0.5625, 0.5, 0.5625, 0.5, 0.6587, 0.5, 0.75, 0.5, 0.6587, 0.5, 0.6587, 0.5, 0.75, 0.5, 0.8438, 0.5, 0.8906, 0.5, 0.8906, 0.5, 0.8438, 0.5, 0.8438, 0.5, 0.8906, 0.5, 0.8906, 0.5, 0.8438, 0.5, 0.8438, 0.5, 0.8906, 0.5, 0.8906, 0.5, 0.8438, 0.5, 0.8438, 0.5, 0.8906, 0.5, 0.8906, 0.5, 0.8438, 0.5, 0.8438, 0.5, 0.8906, 0.5, 0.8906, 0.5, 0.8438, 0.5, 0.8438, 0.5, 0.8906, 0.5, 0.8906, 0.5, 0.8438, 0.5, 0.8438, 0.5, 0.8906, 0.5, 0.8906, 0.5, 0.8438, 0.5, 0.8438, 0.5, 0.8906, 0.5, 0.8906, 0.5, 0.8438, 0.5, 0.8438, 0.5, 0.875, 0.5, 0.9375, 0.5, 0.8906, 0.5, 0.75, 0.5, 0.7969, 0.5, 0.7969, 0.5, 0.75, 0.5, 0.75, 0.5, 0.7969, 0.5, 0.7969, 0.5, 0.75, 0.5, 0.75, 0.5, 0.7969, 0.5, 0.7969, 0.5, 0.75, 0.5, 0.75, 0.5, 0.7969, 0.5, 0.7969, 0.5, 0.75, 0.5, 0.75, 0.5, 0.7969, 0.5, 0.7969, 0.5, 0.75, 0.5, 0.75, 0.5, 0.7969, 0.5, 0.7969, 0.5, 0.75, 0.5, 0.75, 0.5, 0.7969, 0.5, 0.7969, 0.5, 0.75, 0.5, 0.75, 0.5, 0.7969, 0.5, 0.7969, 0.5, 0.75, 0.5, 0.75, 0.5, 0.75, 0.5, 0.8125, 0.5, 0.7969, 0.5])
me_x.update()
me_head_mesh = bpy.data.meshes.new('Head_Mesh')
me_head_mesh.from_pydata([(0.007655, -0.1135, 1.527), (0.00548, -0.1175, 1.517), (0.0, -0.1178, 1.532), (0.0, -0.1236, 1.523), (0.01063, -0.1097, 1.524), (0.008433, -0.1114, 1.514), (0.02569, -0.1063, 1.52), (0.02232, -0.1091, 1.513), (0.03997, -0.1038, 1.5), (0.02377, -0.1096, 1.494), (0.03854, -0.09219, 1.475), (0.02938, -0.099, 1.478), (0.01943, -0.1018, 1.463), (0.01731, -0.103, 1.472), (0.01286, -0.1078, 1.462), (0.01047, -0.1055, 1.47), (0.0, -0.1104, 1.46), (0.0, -0.1109, 1.467), (0.0136, -0.1041, 1.456), (0.0, -0.1116, 1.454), (0.02228, -0.09481, 1.46), (0.03364, -0.08439, 1.466), (0.04397, -0.06949, 1.474), (0.0559, -0.04337, 1.493), (0.04834, -0.08, 1.485), (0.05654, -0.06671, 1.5), (0.06009, -0.04812, 1.518), (0.06076, -0.06056, 1.518), (0.0601, -0.04434, 1.538), (0.0602, -0.05981, 1.531), (0.06866, -0.04031, 1.552), (0.06381, -0.05801, 1.542), (0.07063, -0.03961, 1.581), (0.06841, -0.06, 1.573), (0.06094, -0.05626, 1.604), (0.05715, -0.08046, 1.595), (0.04614, -0.06731, 1.62), (0.04757, -0.0882, 1.602), (0.03715, -0.07361, 1.625), (0.03585, -0.09786, 1.609), (0.02715, -0.07686, 1.63), (0.02392, -0.1026, 1.611), (0.01535, -0.08102, 1.631), (0.01514, -0.1057, 1.612), (0.0, -0.0837, 1.632), (0.0, -0.1074, 1.613), (0.03512, -0.1035, 1.556), (0.02515, -0.1062, 1.555), (0.0188, -0.1056, 1.552), (0.0145, -0.1013, 1.545), (0.01386, -0.102, 1.538), (0.01765, -0.1033, 1.533), (0.02906, -0.1022, 1.527), (0.03929, -0.09648, 1.529), (0.0516, -0.0884, 1.534), (0.05408, -0.08527, 1.538), (0.0545, -0.08457, 1.541), (0.05386, -0.08364, 1.544), (0.05175, -0.09203, 1.551), (0.04579, -0.09665, 1.555), (0.04573, -0.0958, 1.521), (0.05316, -0.086, 1.526), (0.05682, -0.08134, 1.535), (0.05733, -0.07953, 1.54), (0.05825, -0.07668, 1.545), (0.05825, -0.08258, 1.557), (0.0485, -0.09624, 1.562), (0.03641, -0.1049, 1.565), (0.02503, -0.1097, 1.56), (0.01434, -0.1134, 1.559), (0.009611, -0.1076, 1.546), (0.0103, -0.1045, 1.54), (0.03435, -0.09975, 1.554), (0.02802, -0.1, 1.554), (0.02187, -0.1008, 1.55), (0.01745, -0.09917, 1.545), (0.01736, -0.09981, 1.539), (0.02179, -0.1004, 1.536), (0.02989, -0.1006, 1.532), (0.03921, -0.09642, 1.532), (0.04937, -0.09043, 1.536), (0.05121, -0.0878, 1.54), (0.05163, -0.08696, 1.542), (0.05255, -0.08584, 1.544), (0.04956, -0.09043, 1.549), (0.04378, -0.09606, 1.552), (0.03457, -0.09895, 1.553), (0.02825, -0.09937, 1.553), (0.0232, -0.09988, 1.549), (0.01923, -0.09789, 1.543), (0.01942, -0.09449, 1.538), (0.02208, -0.09858, 1.537), (0.0295, -0.09916, 1.535), (0.03885, -0.09669, 1.535), (0.04706, -0.09134, 1.539), (0.04811, -0.09005, 1.542), (0.04879, -0.08944, 1.543), (0.04901, -0.089, 1.544), (0.04886, -0.09132, 1.548), (0.04265, -0.09621, 1.552), (0.0348, -0.09987, 1.55), (0.03048, -0.09832, 1.549), (0.02714, -0.09799, 1.548), (0.02335, -0.09375, 1.543), (0.02457, -0.09353, 1.54), (0.02439, -0.0946, 1.54), (0.03031, -0.09883, 1.538), (0.03838, -0.09881, 1.539), (0.04378, -0.09441, 1.541), (0.04426, -0.09381, 1.542), (0.04501, -0.09336, 1.543), (0.04457, -0.09313, 1.544), (0.04372, -0.09562, 1.544), (0.0406, -0.09831, 1.548), (0.03464, -0.09746, 1.551), (0.02932, -0.09596, 1.551), (0.02489, -0.09708, 1.549), (0.02022, -0.09203, 1.542), (0.02202, -0.0927, 1.539), (0.0218, -0.09295, 1.539), (0.02991, -0.0981, 1.537), (0.03885, -0.09682, 1.537), (0.04573, -0.0914, 1.541), (0.04632, -0.0904, 1.542), (0.04724, -0.08962, 1.543), (0.0467, -0.08967, 1.544), (0.04618, -0.09095, 1.545), (0.04188, -0.0958, 1.549), (0.004859, -0.1077, 1.541), (0.007968, -0.1106, 1.55), (0.007834, -0.1135, 1.555), (0.0, -0.1114, 1.539), (0.0, -0.1125, 1.552), (0.0, -0.113, 1.556), (0.05128, -0.09358, 1.507), (0.05673, -0.08225, 1.516), (0.06058, -0.07336, 1.527), (0.05971, -0.07015, 1.533), (0.05957, -0.0701, 1.542), (0.0642, -0.07448, 1.567), (0.05632, -0.09178, 1.574), (0.04271, -0.1035, 1.579), (0.03075, -0.11, 1.583), (0.02122, -0.1151, 1.585), (0.01332, -0.1148, 1.586), (0.0, -0.1165, 1.585), (0.0, -0.1186, 1.488), (0.01775, -0.1059, 1.485), (0.01861, -0.1049, 1.483), (0.01747, -0.1067, 1.481), (0.01165, -0.1127, 1.476), (0.0, -0.1157, 1.472), (0.0, -0.1197, 1.488), (0.0, -0.1115, 1.471), (0.01163, -0.1078, 1.473), (0.01431, -0.1058, 1.476), (0.02627, -0.1021, 1.482), (0.01687, -0.1091, 1.486), (0.0159, -0.1124, 1.487), (0.002943, -0.117, 1.494), (0.01394, -0.1123, 1.486), (0.006664, -0.1183, 1.489), (0.01756, -0.1055, 1.483), (0.01801, -0.1055, 1.482), (0.01595, -0.1064, 1.482), (0.007285, -0.1147, 1.483), (0.0, -0.1161, 1.482), (0.0, -0.1151, 1.484), (0.01555, -0.1075, 1.483), (0.005583, -0.1156, 1.482), (0.01581, -0.1065, 1.483), (0.01675, -0.1063, 1.482), (0.01381, -0.1078, 1.482), (0.007931, -0.1131, 1.483), (0.0, -0.1139, 1.482), (0.0, -0.1138, 1.483), (0.01351, -0.1087, 1.483), (0.006179, -0.1141, 1.483), (0.002231, -0.1162, 1.499), (0.009778, -0.1155, 1.498), (0.0, -0.1158, 1.497), (0.01581, -0.1065, 1.483), (0.01675, -0.1063, 1.482), (0.01381, -0.1078, 1.482), (0.007931, -0.1131, 1.483), (0.0, -0.1139, 1.482), (0.0, -0.1138, 1.483), (0.01351, -0.1087, 1.483), (0.006179, -0.1141, 1.483), (0.01736, -0.0916, 1.491), (0.01886, -0.08903, 1.485), (0.01527, -0.08774, 1.478), (0.004435, -0.08936, 1.463), (0.0, -0.09174, 1.465), (0.0, -0.1018, 1.489), (0.01521, -0.09853, 1.5), (0.004847, -0.1016, 1.488), (0.005226, -0.08531, 1.507), (0.01621, -0.08015, 1.501), (0.0, -0.08558, 1.509), (0.0, -0.06883, 1.469), (0.01247, -0.06732, 1.475), (0.01347, -0.06442, 1.478), (0.02016, -0.0651, 1.485), (0.02226, -0.0686, 1.492), (0.013, -0.1104, 1.505), (0.01425, -0.1168, 1.512), (0.01357, -0.1195, 1.503), (0.008886, -0.1185, 1.514), (0.005582, -0.1241, 1.515), (0.0, -0.1284, 1.515), (0.009112, -0.1247, 1.509), (0.00584, -0.1274, 1.507), (0.005197, -0.1282, 1.512), (0.0, -0.13, 1.512), (0.003554, -0.1286, 1.508), (0.0, -0.1298, 1.507), (0.005319, -0.1181, 1.503), (0.002728, -0.1183, 1.501), (0.0, -0.1199, 1.5), (0.007775, -0.1192, 1.503), (0.005953, -0.1268, 1.506), (0.002705, -0.124, 1.504), (0.0, -0.1268, 1.503), (0.003237, -0.1223, 1.504), (0.0, -0.1217, 1.5), (0.005247, -0.1185, 1.506), (0.002924, -0.1186, 1.504), (0.007448, -0.1194, 1.506), (0.005815, -0.1262, 1.509), (0.002903, -0.1237, 1.507), (0.00338, -0.1222, 1.506), (0.008521, -0.116, 1.513), (0.007704, -0.1161, 1.512), (0.009295, -0.1163, 1.513), (0.008721, -0.1187, 1.514), (0.007697, -0.1178, 1.513), (0.007865, -0.1173, 1.513), (0.0559, -0.03857, 1.493), (0.06009, -0.04136, 1.522), (0.0601, -0.03688, 1.534), (0.06472, -0.03313, 1.541), (0.07021, -0.02795, 1.558), (0.0559, -0.014, 1.494), (0.0559, 0.0003119, 1.507), (0.0559, 0.004536, 1.516), (0.06048, 0.006225, 1.536), (0.0613, 0.0001711, 1.546), (0.06381, -0.01292, 1.547), (0.06676, -0.02651, 1.545), (0.06918, -0.01056, 1.561), (0.06632, 0.008636, 1.561), (0.06112, 0.01994, 1.539), (0.05585, 0.01881, 1.522), (0.05269, 0.01402, 1.508), (0.05017, -0.004081, 1.487), (0.04409, -0.03007, 1.486), (0.03995, -0.03907, 1.477), (0.03271, -0.05561, 1.465), (0.05762, 0.0401, 1.546), (0.05154, 0.03574, 1.525), (0.04837, 0.02784, 1.509), (0.04251, 0.05706, 1.549), (0.04519, 0.04956, 1.529), (0.04202, 0.04029, 1.512), (0.0303, 0.0635, 1.55), (0.03346, 0.05744, 1.53), (0.0303, 0.04692, 1.514), (0.01722, 0.06745, 1.551), (0.01655, 0.06023, 1.53), (0.01339, 0.05063, 1.516), (0.0, 0.07079, 1.551), (0.0, 0.0606, 1.53), (0.0, 0.0548, 1.516), (0.04837, 0.0166, 1.493), (0.04202, 0.03057, 1.494), (0.0303, 0.03632, 1.497), (0.0, 0.04158, 1.497), (0.01339, 0.03808, 1.497), (0.0253, -0.07111, 1.457), (0.02275, -0.08587, 1.452), (0.01163, -0.09156, 1.448), (0.0, -0.1036, 1.447), (0.0, -0.06019, 1.441), (0.0, -0.07082, 1.448), (0.0, -0.07917, 1.448), (0.07095, -0.02884, 1.584), (0.07144, -0.01278, 1.586), (0.06981, 0.005409, 1.588), (0.06249, -0.03782, 1.61), (0.04736, -0.04645, 1.628), (0.03659, -0.05193, 1.636), (0.02647, -0.0558, 1.64), (0.01437, -0.05753, 1.642), (0.0, -0.05854, 1.642), (0.06272, -0.01793, 1.616), (0.04775, -0.02473, 1.634), (0.03968, -0.02687, 1.64), (0.02541, -0.02775, 1.645), (0.01392, -0.02697, 1.648), (0.0, -0.02804, 1.65), (0.05868, -0.003008, 1.616), (0.04788, -0.001904, 1.63), (0.03702, -0.002027, 1.637), (0.02602, -0.00146, 1.642), (0.01176, -0.0007422, 1.644), (0.0, -5.228e-05, 1.647), (0.0678, 0.02171, 1.595), (0.05984, 0.01692, 1.607), (0.04633, 0.02074, 1.622), (0.03715, 0.02728, 1.631), (0.02406, 0.03169, 1.635), (0.01589, 0.03414, 1.639), (0.0, 0.03859, 1.64), (0.05669, 0.04044, 1.592), (0.04376, 0.05277, 1.593), (0.03332, 0.06139, 1.596), (0.01459, 0.06533, 1.597), (0.0, 0.06545, 1.6), (0.03627, -0.009042, 1.467), (0.03842, -0.02682, 1.457), (0.03209, -0.03557, 1.449), (0.0244, -0.04414, 1.443), (0.03447, 0.009989, 1.473), (0.02769, 0.02462, 1.477), (0.02067, 0.02994, 1.478), (0.0, 0.0356, 1.479), (0.008162, 0.03319, 1.479), (0.0, -0.05159, 1.428), (0.03861, -0.003839, 1.438), (0.03646, -0.02236, 1.43), (0.02828, -0.03148, 1.424), (0.01941, -0.03817, 1.421), (0.03447, 0.01418, 1.446), (0.02749, 0.02889, 1.45), (0.02077, 0.0333, 1.452), (0.0, 0.03722, 1.454), (0.009042, 0.0356, 1.453), (0.0, -0.04627, 1.416), (0.06938, -0.0301, 1.535), (0.07262, -0.0307, 1.543), (0.07462, -0.01497, 1.547), (0.07547, -0.005353, 1.539), (0.07032, -0.002898, 1.526), (0.06695, -0.005723, 1.518), (0.06403, -0.01106, 1.512), (0.06102, -0.02365, 1.504), (0.06509, -0.03765, 1.522), (0.06002, -0.02904, 1.503), (0.06095, -0.03544, 1.509), (0.062, -0.03097, 1.51), (0.06253, -0.0273, 1.51), (0.0629, -0.01309, 1.514), (0.06618, -0.008162, 1.519), (0.0681, -0.005956, 1.527), (0.07214, -0.007047, 1.539), (0.07456, -0.0164, 1.545), (0.06883, -0.0279, 1.542), (0.0718, -0.02874, 1.531), (0.06588, -0.02471, 1.528), (0.05816, -0.02281, 1.526), (0.06145, -0.02178, 1.525), (0.06401, -0.02349, 1.522), (0.06799, -0.02574, 1.526), (0.0677, -0.02635, 1.525), (0.0656, -0.03027, 1.521), (0.0608, -0.02569, 1.516), (0.06569, -0.02195, 1.517), (0.06567, -0.01856, 1.515), (0.06462, -0.01666, 1.517), (0.06858, -0.01132, 1.52), (0.07165, -0.009405, 1.527), (0.07718, -0.01291, 1.535), (0.06636, -0.01738, 1.538), (0.07507, -0.02597, 1.532), (0.07148, -0.01341, 1.527), (0.06383, -0.01602, 1.522), (0.06054, -0.01626, 1.524), (0.06703, -0.02858, 1.524), (0.06492, -0.0275, 1.523), (0.06051, -0.02572, 1.525), (0.06381, -0.0186, 1.52), (0.06493, -0.01465, 1.522), (0.06634, -0.0136, 1.527), (0.07441, -0.03002, 1.542), (0.07156, -0.03321, 1.533), (0.07569, -0.01568, 1.547), (0.07184, -0.003579, 1.526), (0.07709, -0.006486, 1.538), (0.06555, -0.01187, 1.512), (0.06824, -0.006835, 1.518), (0.06306, -0.02216, 1.503), (0.06343, -0.03445, 1.509), (0.06231, -0.0338, 1.506), (0.06544, -0.03048, 1.514), (0.06448, -0.02337, 1.508), (0.06656, -0.01403, 1.514), (0.06863, -0.008808, 1.519), (0.072, -0.005656, 1.526), (0.07659, -0.008934, 1.537), (0.07616, -0.01639, 1.544), (0.07328, -0.02756, 1.54), (0.0717, -0.02899, 1.533), (0.07048, -0.02588, 1.527), (0.07006, -0.02515, 1.525), (0.06982, -0.02184, 1.523), (0.06215, -0.023, 1.523), (0.06677, -0.02544, 1.525), (0.06963, -0.02681, 1.525), (0.05921, -0.0293, 1.521), (0.05927, -0.02451, 1.519), (0.06065, -0.02493, 1.523), (0.0608, -0.02697, 1.525), (0.06587, -0.02545, 1.534), (0.0687, -0.02574, 1.54), (0.07124, -0.01439, 1.543), (0.07057, -0.007362, 1.538), (0.06742, -0.005517, 1.527), (0.06568, -0.007633, 1.521), (0.06289, -0.01153, 1.517), (0.05976, -0.02073, 1.512), (0.06274, -0.03097, 1.525), (0.05903, -0.02468, 1.511), (0.05971, -0.02935, 1.515)], [], [(0, 2, 3, 1), (1, 5, 4, 0), (5, 7, 6, 4), (7, 9, 8, 6), (9, 11, 10, 8), (11, 13, 12, 10), (13, 15, 14, 12), (15, 17, 16, 14), (16, 19, 18, 14), (20, 12, 14, 18), (10, 12, 20, 21), (22, 24, 10, 21), (23, 25, 24, 22), (23, 26, 27, 25), (26, 28, 29, 27), (28, 30, 31, 29), (30, 32, 33, 31), (32, 34, 35, 33), (34, 36, 37, 35), (36, 38, 39, 37), (38, 40, 41, 39), (40, 42, 43, 41), (42, 44, 45, 43), (4, 6, 52, 51), (50, 71, 4, 51), (70, 71, 50, 49), (69, 70, 49, 48), (68, 69, 48, 47), (67, 68, 47, 46), (66, 67, 46, 59), (65, 66, 59, 58), (64, 65, 58, 57), (63, 64, 57, 56), (62, 63, 56, 55), (61, 62, 55, 54), (60, 61, 54, 53), (53, 52, 6, 60), (58, 84, 83, 57), (51, 77, 76, 50), (59, 85, 84, 58), (52, 78, 77, 51), (46, 72, 85, 59), (53, 79, 78, 52), (54, 80, 79, 53), (47, 73, 72, 46), (55, 81, 80, 54), (48, 74, 73, 47), (56, 82, 81, 55), (49, 75, 74, 48), (57, 83, 82, 56), (50, 76, 75, 49), (84, 98, 97, 83), (77, 91, 90, 76), (85, 99, 98, 84), (78, 92, 91, 77), (72, 86, 99, 85), (79, 93, 92, 78), (80, 94, 93, 79), (73, 87, 86, 72), (81, 95, 94, 80), (74, 88, 87, 73), (82, 96, 95, 81), (75, 89, 88, 74), (83, 97, 96, 82), (76, 90, 89, 75), (99, 86, 100, 113), (92, 93, 107, 106), (93, 94, 108, 107), (86, 87, 101, 100), (94, 95, 109, 108), (87, 88, 102, 101), (95, 96, 110, 109), (88, 89, 103, 102), (96, 97, 111, 110), (89, 90, 104, 103), (97, 98, 112, 111), (90, 91, 105, 104), (98, 99, 113, 112), (91, 92, 106, 105), (103, 104, 118, 117), (111, 112, 126, 125), (104, 105, 119, 118), (112, 113, 127, 126), (105, 106, 120, 119), (113, 100, 114, 127), (106, 107, 121, 120), (107, 108, 122, 121), (100, 101, 115, 114), (108, 109, 123, 122), (101, 102, 116, 115), (109, 110, 124, 123), (102, 103, 117, 116), (110, 111, 125, 124), (130, 129, 70, 69), (128, 71, 70, 129), (0, 4, 71, 128), (131, 2, 0, 128), (129, 132, 131, 128), (130, 133, 132, 129), (63, 62, 136, 137), (62, 61, 135, 136), (64, 63, 137, 138), (61, 60, 134, 135), (8, 134, 60, 6), (8, 10, 24, 134), (25, 135, 134, 24), (27, 136, 135, 25), (29, 137, 136, 27), (31, 138, 137, 29), (65, 64, 138, 139), (33, 139, 138, 31), (66, 65, 139, 140), (35, 140, 139, 33), (67, 66, 140, 141), (37, 141, 140, 35), (69, 68, 142, 143), (68, 67, 141, 142), (130, 69, 143, 144), (133, 130, 144, 145), (39, 142, 141, 37), (41, 143, 142, 39), (43, 144, 143, 41), (45, 145, 144, 43), (158, 160, 147, 157), (156, 148, 149, 155), (154, 150, 151, 153), (159, 161, 160, 158), (157, 147, 148, 156), (155, 149, 150, 154), (146, 152, 161, 159), (151, 150, 165, 166), (149, 148, 163, 164), (147, 160, 168, 162), (161, 152, 167, 169), (150, 149, 164, 165), (148, 147, 162, 163), (160, 161, 169, 168), (162, 168, 176, 170), (169, 167, 175, 177), (165, 164, 172, 173), (163, 162, 170, 171), (168, 169, 177, 176), (166, 165, 173, 174), (164, 163, 171, 172), (155, 154, 15, 13), (157, 156, 11, 9), (159, 158, 179, 178), (154, 153, 17, 15), (156, 155, 13, 11), (158, 157, 9, 179), (146, 159, 178, 180), (184, 183, 191, 192), (182, 181, 189, 190), (187, 188, 196, 195), (185, 184, 192, 193), (183, 182, 190, 191), (181, 187, 195, 189), (188, 186, 194, 196), (192, 191, 202, 201), (190, 189, 204, 203), (196, 194, 199, 197), (195, 196, 197, 198), (189, 195, 198, 204), (193, 192, 201, 200), (191, 190, 203, 202), (7, 205, 179, 9), (5, 206, 205, 7), (207, 179, 205, 206), (3, 210, 209, 1), (209, 208, 5, 1), (206, 5, 208, 211), (207, 206, 211, 212), (209, 213, 211, 208), (210, 214, 213, 209), (212, 211, 213, 215), (214, 216, 215, 213), (218, 178, 179, 217), (219, 180, 178, 218), (207, 220, 217, 179), (212, 221, 220, 207), (215, 216, 223, 222), (219, 218, 224, 225), (215, 222, 221, 212), (223, 225, 224, 222), (220, 221, 229, 228), (222, 224, 231, 230), (217, 220, 228, 226), (221, 222, 230, 229), (218, 217, 226, 227), (224, 218, 227, 231), (231, 227, 233, 237), (226, 228, 234, 232), (229, 230, 236, 235), (228, 229, 235, 234), (227, 226, 232, 233), (230, 231, 237, 236), (237, 233, 235, 236), (233, 232, 234, 235), (239, 26, 23, 238), (240, 28, 26, 239), (241, 30, 28, 240), (241, 249, 242, 30), (250, 242, 249, 248), (257, 256, 238, 23), (238, 256, 255, 243), (243, 255, 254, 244), (244, 254, 253, 245), (245, 253, 252, 246), (246, 252, 251, 247), (247, 251, 250, 248), (258, 257, 23, 22), (253, 254, 261, 260), (252, 253, 260, 259), (260, 261, 264, 263), (259, 260, 263, 262), (263, 264, 267, 266), (262, 263, 266, 265), (266, 267, 270, 269), (265, 266, 269, 268), (269, 270, 273, 272), (268, 269, 272, 271), (255, 274, 261, 254), (264, 261, 274, 275), (267, 264, 275, 276), (278, 277, 273, 270), (270, 267, 276, 278), (19, 282, 281, 18), (18, 281, 280, 20), (20, 280, 279, 21), (21, 279, 258, 22), (280, 285, 284, 279), (284, 283, 258, 279), (286, 32, 30, 242), (251, 288, 287, 250), (250, 287, 286, 242), (289, 34, 32, 286), (290, 36, 34, 289), (291, 38, 36, 290), (292, 40, 38, 291), (293, 42, 40, 292), (294, 44, 42, 293), (287, 295, 289, 286), (290, 289, 295, 296), (291, 290, 296, 297), (292, 291, 297, 298), (293, 292, 298, 299), (294, 293, 299, 300), (288, 301, 295, 287), (296, 295, 301, 302), (297, 296, 302, 303), (298, 297, 303, 304), (299, 298, 304, 305), (300, 299, 305, 306), (301, 288, 307, 308), (252, 307, 288, 251), (302, 301, 308, 309), (303, 302, 309, 310), (304, 303, 310, 311), (305, 304, 311, 312), (306, 305, 312, 313), (314, 307, 252, 259), (307, 314, 309, 308), (315, 314, 259, 262), (310, 309, 314, 315), (316, 315, 262, 265), (317, 316, 265, 268), (318, 317, 268, 271), (311, 310, 315, 316), (312, 311, 316, 317), (313, 312, 317, 318), (280, 281, 282, 285), (274, 255, 319, 323), (258, 283, 328, 322), (277, 278, 327, 326), (255, 256, 320, 319), (276, 275, 324, 325), (278, 276, 325, 327), (256, 257, 321, 320), (275, 274, 323, 324), (257, 258, 322, 321), (322, 328, 338, 332), (325, 324, 334, 335), (321, 322, 332, 331), (326, 327, 337, 336), (323, 319, 329, 333), (319, 320, 330, 329), (327, 325, 335, 337), (324, 323, 333, 334), (320, 321, 331, 330), (359, 403, 404, 360), (361, 376, 375), (339, 347, 378, 364), (347, 349, 350, 365), (372, 356, 357, 373), (384, 401, 400, 386), (358, 359, 360, 374), (374, 360, 361, 375), (358, 402, 403, 359), (345, 389, 391, 346), (347, 365, 379, 378), (363, 364, 378, 379), (357, 401, 402, 358), (362, 363, 379, 380), (366, 377, 362, 380), (387, 398, 397, 390), (350, 367, 366, 365), (357, 358, 374, 373), (344, 390, 389, 345), (367, 350, 351, 368), (367, 368, 369, 381), (356, 400, 401, 357), (369, 370, 382, 381), (376, 382, 383, 375), (371, 372, 373, 383), (371, 370, 353, 354), (351, 352, 369, 368), (383, 373, 374, 375), (381, 382, 376, 377), (354, 353, 397, 398), (352, 353, 370, 369), (383, 382, 370, 371), (354, 355, 372, 371), (341, 386, 388, 342), (342, 388, 387, 343), (354, 398, 399, 355), (361, 362, 377, 376), (372, 355, 356), (377, 366, 367, 381), (386, 400, 399, 388), (385, 408, 403, 402), (408, 407, 404, 403), (407, 406, 405, 404), (409, 410, 411, 412), (401, 384, 385, 402), (341, 342, 416, 415), (395, 394, 392, 393, 391), (399, 398, 387, 388), (344, 418, 417, 343), (397, 396, 389, 390), (396, 395, 391, 389), (348, 393, 392, 349), (360, 404, 405, 361), (346, 391, 393, 348), (361, 405, 406, 362), (362, 406, 407, 363), (349, 392, 394, 350), (363, 407, 408, 364), (350, 394, 395, 351), (364, 408, 385, 339), (379, 412, 411, 380), (351, 395, 396, 352), (339, 385, 384, 340), (380, 411, 410, 366), (352, 396, 397, 353), (340, 384, 386, 341), (366, 410, 409, 365), (365, 409, 412, 379), (347, 421, 423, 349), (343, 417, 416, 342), (345, 419, 418, 344), (346, 420, 419, 345), (339, 413, 421, 347), (340, 414, 413, 339), (349, 423, 422, 348), (341, 415, 414, 340), (348, 422, 420, 346), (355, 399, 400, 356), (343, 387, 390, 344), (423, 421, 240, 239), (421, 413, 241, 240), (413, 414, 249, 241), (414, 415, 248, 249), (415, 416, 247, 248), (416, 417, 246, 247), (417, 418, 245, 246), (418, 419, 244, 245), (419, 420, 243, 244), (420, 422, 238, 243), (422, 423, 239, 238)])
me_head_mesh.polygons.foreach_set('use_smooth', [True] * 379)
_k = {(72, 73): 0.34, (73, 74): 0.34, (84, 85): 0.27, (72, 85): 0.34, (153, 154): 0.46, (154, 155): 0.46, (158, 159): 0.31, (146, 159): 0.31}
me_head_mesh.attributes.new('crease_edge', 'FLOAT', 'EDGE').data.foreach_set('value', [_k.get((min(e.vertices), max(e.vertices)), 0.0) for e in me_head_mesh.edges])
_uv = me_head_mesh.uv_layers.new(name='UVКарта')
_uv.uv.foreach_set('vector', [0.0, 0.0, 0.0, 1.0, 1.0, 1.0, 1.0, 0.0, 1.0, 0.0, 1.0, 0.0, 0.0, 0.0, 0.0, 0.0, 1.0, 0.0, 1.0, 0.0, 0.0, 0.0, 0.0, 0.0, 1.0, 0.0, 1.0, 0.0, 0.0, 0.0, 0.0, 0.0, 1.0, 0.0, 1.0, 0.0, 0.0, 0.0, 0.0, 0.0, 1.0, 0.0, 1.0, 0.0, 0.0, 0.0, 0.0, 0.0, 1.0, 0.0, 1.0, 0.0, 0.0, 0.0, 0.0, 0.0, 1.0, 0.0, 1.0, 0.0, 0.0, 0.0, 0.0, 0.0, 0.0, 0.0, 0.0, 0.0, 0.0, 0.0, 0.0, 0.0, 0.0, 0.0, 0.0, 0.0, 0.0, 0.0, 0.0, 0.0, 0.0, 0.0, 0.0, 0.0, 0.0, 0.0, 0.0, 0.0, 0.0, 0.0, 0.0, 0.0, 0.0, 0.0, 0.0, 0.0, 0.0, 0.0, 0.0, 0.0, 0.0, 0.0, 0.0, 0.0, 0.0, 0.0, 0.0, 0.0, 0.0, 0.0, 0.0, 0.0, 0.0, 0.0, 0.0, 0.0, 0.0, 0.0, 0.0, 0.0, 0.0, 0.0, 0.0, 0.0, 0.0, 0.0, 0.0, 0.0, 0.0, 0.0, 0.0, 0.0, 0.0, 0.0, 0.0, 0.0, 0.0, 0.0, 0.0, 0.0, 0.0, 0.0, 0.0, 0.0, 0.0, 0.0, 0.0, 0.0, 0.0, 0.0, 0.0, 0.0, 0.0, 0.0, 0.0, 0.0, 0.0, 0.0, 0.0, 0.0, 0.0, 0.0, 0.0, 0.0, 0.0, 0.0, 0.0, 0.0, 0.0, 0.0, 0.0, 0.0, 0.0, 0.0, 0.0, 0.0, 0.0, 0.0, 0.0, 0.0, 0.0, 0.0, 0.0, 0.0, 0.0, 0.0, 0.0, 0.0, 0.0, 0.0, 0.0, 0.0, 0.0, 0.0, 0.0, 0.0, 0.0, 0.0, 0.0, 0.0, 0.0, 0.0, 0.0, 0.0, 0.0, 0.0, 0.0, 0.0, 0.0, 0.0, 0.0, 0.0, 0.0, 0.0, 0.0, 0.0, 0.0, 0.0, 0.0, 0.0, 0.0, 0.0, 0.0, 0.0, 0.0, 0.0, 0.0, 0.0, 0.0, 0.0, 0.0, 0.0, 0.0, 0.0, 0.0, 0.0, 0.0, 0.0, 0.0, 0.0, 0.0, 0.0, 0.0, 0.0, 0.0, 0.0, 0.0, 0.0, 0.0, 0.0, 0.0, 0.0, 0.0, 0.0, 0.0, 0.0, 0.0, 0.0, 0.0, 0.0, 0.0, 0.0, 0.0, 0.0, 0.0, 0.0, 0.0, 0.0, 0.0, 0.0, 0.0, 0.0, 0.0, 0.0, 0.0, 0.0, 0.0, 0.0, 0.0, 0.0, 0.0, 0.0, 0.0, 0.0, 0.0, 0.0, 0.0, 0.0, 0.0, 0.0, 0.0, 0.0, 0.0, 0.0, 0.0, 0.0, 0.0, 0.0, 0.0, 0.0, 0.0, 0.0, 0.0, 0.0, 0.0, 0.0, 0.0, 0.0, 0.0, 0.0, 0.0, 0.0, 0.0, 0.0, 0.0, 0.0, 0.0, 0.0, 0.0, 0.0, 0.0, 0.0, 0.0, 0.0, 0.0, 0.0, 0.0, 0.0, 0.0, 0.0, 0.0, 0.0, 0.0, 0.0, 0.0, 0.0, 0.0, 0.0, 0.0, 0.0, 0.0, 0.0, 0.0, 0.0, 0.0, 0.0, 0.0, 0.0, 0.0, 0.0, 0.0, 0.0, 0.0, 0.0, 0.0, 0.0, 0.0, 0.0, 0.0, 0.0, 0.0, 0.0, 0.0, 0.0, 0.0, 0.0, 0.0, 0.0, 0.0, 0.0, 0.0, 0.0, 0.0, 0.0, 0.0, 0.0, 0.0, 0.0, 0.0, 0.0, 0.0, 0.0, 0.0, 0.0, 0.0, 0.0, 0.0, 0.0, 0.0, 0.0, 0.0, 0.0, 0.0, 0.0, 0.0, 0.0, 0.0, 0.0, 0.0, 0.0, 0.0, 0.0, 0.0, 0.0, 0.0, 0.0, 0.0, 0.0, 0.0, 0.0, 0.0, 0.0, 0.0, 0.0, 0.0, 0.0, 0.0, 0.0, 0.0, 0.0, 0.0, 0.0, 0.0, 0.0, 0.0, 0.0, 0.0, 0.0, 0.0, 0.0, 0.0, 0.0, 0.0, 0.0, 0.0, 0.0, 0.0, 0.0, 0.0, 0.0, 0.0, 0.0, 0.0, 0.0, 0.0, 0.0, 0.0, 0.0, 0.0, 0.0, 0.0, 0.0, 0.0, 0.0, 0.0, 0.0, 0.0, 0.0, 0.0, 0.0, 0.0, 0.0, 0.0, 0.0, 0.0, 0.0, 0.0, 0.0, 0.0, 0.0, 0.0, 0.0, 0.0, 0.0, 0.0, 0.0, 0.0, 0.0, 0.0, 0.0, 0.0, 0.0, 0.0, 0.0, 0.0, 0.0, 0.0, 0.0, 0.0, 0.0, 0.0, 0.0, 0.0, 0.0, 0.0, 0.0, 0.0, 0.0, 0.0, 0.0, 0.0, 0.0, 0.0, 0.0, 0.0, 0.0, 0.0, 0.0, 0.0, 0.0, 0.0, 0.0, 0.0, 0.0, 0.0, 0.0, 0.0, 0.0, 0.0, 0.0, 0.0, 0.0, 0.0, 0.0, 0.0, 0.0, 0.0, 0.0, 0.0, 0.0, 0.0, 0.0, 0.0, 0.0, 0.0, 0.0, 0.0, 0.0, 0.0, 0.0, 0.0, 0.0, 0.0, 0.0, 0.0, 0.0, 0.0, 0.0, 0.0, 0.0, 0.0, 0.0, 0.0, 0.0, 0.0, 0.0, 0.0, 0.0, 0.0, 0.0, 0.0, 0.0, 0.0, 0.0, 0.0, 0.0, 0.0, 0.0, 0.0, 0.0, 0.0, 0.0, 0.0, 0.0, 0.0, 0.0, 0.0, 0.0, 0.0, 0.0, 0.0, 0.0, 0.0, 0.0, 0.0, 0.0, 0.0, 0.0, 0.0, 0.0, 0.0, 0.0, 0.0, 0.0, 0.0, 0.0, 0.0, 0.0, 0.0, 0.0, 0.0, 0.0, 0.0, 0.0, 0.0, 0.0, 0.0, 0.0, 0.0, 0.0, 0.0, 0.0, 0.0, 0.0, 0.0, 0.0, 0.0, 0.0, 0.0, 0.0, 0.0, 0.0, 0.0, 0.0, 0.0, 0.0, 0.0, 0.0, 0.0, 0.0, 0.0, 0.0, 0.0, 0.0, 0.0, 0.0, 0.0, 0.0, 0.0, 0.0, 0.0, 0.0, 0.0, 0.0, 0.0, 0.0, 0.0, 0.0, 0.0, 0.0, 0.0, 0.0, 0.0, 0.0, 0.0, 0.0, 0.0, 0.0, 0.0, 0.0, 0.0, 0.0, 0.0, 0.0, 0.0, 0.0, 0.0, 0.0, 0.0, 0.0, 0.0, 0.0, 0.0, 0.0, 0.0, 0.0, 0.0, 0.0, 0.0, 0.0, 0.0, 0.0, 0.0, 0.0, 0.0, 0.0, 0.0, 0.0, 0.0, 0.0, 0.0, 0.0, 0.0, 0.0, 0.0, 0.0, 0.0, 0.0, 0.0, 0.0, 0.0, 0.0, 0.0, 0.0, 0.0, 0.0, 0.0, 0.0, 0.0, 0.0, 0.0, 0.0, 0.0, 0.0, 0.0, 0.0, 0.0, 0.0, 0.0, 0.0, 0.0, 0.0, 0.0, 0.0, 0.0, 0.0, 0.0, 0.0, 0.0, 0.0, 0.0, 0.0, 0.0, 0.0, 0.0, 0.0, 0.0, 0.0, 0.0, 0.0, 0.0, 0.0, 0.0, 0.0, 0.0, 0.0, 0.0, 0.0, 0.0, 0.0, 0.0, 0.0, 0.0, 0.0, 0.0, 0.0, 0.0, 0.0, 0.0, 0.0, 0.0, 0.0, 0.0, 0.0, 0.0, 0.0, 0.0, 0.0, 0.0, 0.0, 0.0, 1.0, 0.0, 0.0, 0.0, 0.0, 0.0, 0.0, 0.0, 0.0, 0.0, 0.0, 0.0, 0.0, 0.0, 0.0, 0.0, 0.0, 0.0, 0.0, 0.0, 0.0, 0.0, 0.0, 0.0, 0.0, 0.0, 0.0, 0.0, 0.0, 0.0, 0.0, 0.0, 0.0, 0.0, 0.0, 0.0, 0.0, 0.0, 0.0, 0.0, 0.0, 0.0, 0.0, 0.0, 0.0, 0.0, 0.0, 0.0, 0.0, 0.0, 0.0, 0.0, 0.0, 0.0, 0.0, 0.0, 0.0, 0.0, 0.0, 0.0, 0.0, 0.0, 0.0, 0.0, 0.0, 0.0, 0.0, 0.0, 0.0, 0.0, 0.0, 0.0, 0.0, 0.0, 0.0, 0.0, 0.0, 0.0, 0.0, 0.0, 0.0, 0.0, 0.0, 0.0, 0.0, 0.0, 0.0, 0.0, 0.0, 0.0, 0.0, 0.0, 0.0, 0.0, 0.0, 0.0, 0.0, 0.0, 0.0, 0.0, 0.0, 0.0, 0.0, 0.0, 0.0, 0.0, 0.0, 0.0, 0.0, 0.0, 0.0, 0.0, 0.0, 0.0, 0.0, 0.0, 0.0, 0.0, 0.0, 0.0, 0.0, 0.0, 0.0, 0.0, 0.0, 0.0, 0.0, 0.0, 0.0, 0.0, 0.0, 0.0, 0.0, 0.0, 0.0, 0.0, 0.0, 0.0, 0.0, 0.0, 0.0, 0.0, 0.0, 0.0, 0.0, 0.0, 0.0, 0.0, 0.0, 0.0, 0.0, 0.0, 0.0, 0.0, 0.0, 0.0, 0.0, 0.0, 0.0, 0.0, 0.0, 0.0, 0.0, 0.0, 0.0, 0.0, 0.0, 0.0, 0.0, 0.0, 0.0, 0.0, 0.0, 0.0, 0.0, 0.0, 0.0, 0.0, 0.0, 0.0, 0.0, 0.0, 0.0, 0.0, 0.0, 0.0, 0.0, 0.0, 0.0, 0.0, 0.0, 0.0, 0.0, 0.0, 0.0, 0.0, 0.0, 0.0, 0.0, 0.0, 0.0, 0.0, 0.0, 0.0, 0.0, 0.0, 0.0, 0.0, 0.0, 0.0, 0.0, 0.0, 0.0, 0.0, 0.0, 0.0, 0.0, 0.0, 0.0, 0.0, 0.0, 0.0, 0.0, 0.0, 0.0, 0.0, 0.0, 0.0, 0.0, 0.0, 0.0, 0.0, 0.0, 0.0, 0.0, 0.0, 0.0, 0.0, 0.0, 0.0, 0.0, 0.0, 0.0, 0.0, 0.0, 0.0, 0.0, 0.0, 0.0, 0.0, 0.0, 0.0, 0.0, 0.0, 0.0, 0.0, 0.0, 0.0, 0.0, 0.0, 0.0, 0.0, 0.0, 0.0, 0.0, 0.0, 0.0, 0.0, 0.0, 0.0, 0.0, 0.0, 0.0, 0.0, 0.0, 0.0, 0.0, 0.0, 0.0, 0.0, 0.0, 0.0, 0.0, 0.0, 0.0, 0.0, 0.0, 0.0, 0.0, 0.0, 0.0, 0.0, 0.0, 0.0, 0.0, 0.0, 0.0, 0.0, 0.0, 0.0, 0.0, 0.0, 0.0, 0.0, 0.0, 0.0, 0.0, 0.0, 0.0, 0.0, 0.0, 0.0, 0.0, 0.0, 0.0, 0.0, 0.0, 0.0, 0.0, 0.0, 0.0, 0.0, 0.0, 0.0, 0.0, 0.0, 0.0, 0.0, 0.0, 0.0, 0.0, 0.0, 0.0, 0.0, 0.0, 0.0, 0.0, 0.0, 0.0, 0.0, 0.0, 0.0, 0.0, 0.0, 0.0, 0.0, 0.0, 0.0, 0.0, 0.0, 0.0, 0.0, 0.0, 0.0, 0.0, 0.0, 0.0, 0.0, 0.0, 0.0, 0.0, 0.0, 0.0, 0.0, 0.0, 0.0, 0.0, 0.0, 0.0, 0.0, 0.0, 0.0, 0.0, 0.0, 0.0, 0.0, 0.0, 0.0, 0.0, 0.0, 0.0, 0.0, 0.0, 0.0, 0.0, 0.0, 0.0, 0.0, 0.0, 0.0, 0.0, 0.0, 0.0, 0.0, 0.0, 0.0, 0.0, 0.0, 0.0, 0.0, 0.0, 0.0, 0.0, 0.0, 0.0, 0.0, 0.0, 0.0, 0.0, 0.0, 0.0, 0.0, 0.0, 0.0, 0.0, 0.0, 0.0, 0.0, 0.0, 0.0, 0.0, 0.0, 0.0, 0.0, 0.0, 0.0, 0.0, 0.0, 0.0, 0.0, 0.0, 0.0, 0.0, 0.0, 0.0, 0.0, 0.0, 0.0, 0.0, 0.0, 0.0, 0.0, 0.0, 0.0, 0.0, 0.0, 0.0, 0.0, 0.0, 0.0, 0.0, 0.0, 0.0, 0.0, 0.0, 0.0, 0.0, 0.0, 0.0, 0.0, 0.0, 0.0, 0.0, 0.0, 0.0, 0.0, 0.0, 0.0, 0.0, 0.0, 0.0, 0.0, 0.0, 0.0, 0.0, 0.0, 0.0, 0.0, 0.0, 0.0, 0.0, 0.0, 0.0, 0.0, 0.0, 0.0, 0.0, 0.0, 0.0, 0.0, 0.0, 0.0, 0.0, 0.0, 0.0, 0.0, 0.0, 0.0, 0.0, 0.0, 0.0, 0.0, 0.0, 0.0, 0.0, 0.0, 0.0, 0.0, 0.0, 0.0, 0.0, 0.0, 0.0, 0.0, 0.0, 0.0, 0.0, 0.0, 0.0, 0.0, 0.0, 0.0, 0.0, 0.0, 0.0, 0.0, 0.0, 0.0, 0.0, 0.0, 0.0, 0.0, 0.0, 0.0, 0.0, 0.0, 0.0, 0.0, 0.0, 0.0, 0.0, 0.0, 0.0, 0.0, 0.0, 0.0, 0.0, 0.0, 0.0, 1.0, 0.0, 0.0, 0.0, 0.0, 0.0, 1.0, 0.0, 1.0, 0.0, 0.0, 0.0, 0.0, 0.0, 1.0, 0.0, 0.0, 0.0, 0.0, 0.0, 0.0, 0.0, 0.0, 0.0, 1.0, 1.0, 0.0, 0.0, 0.0, 0.0, 1.0, 0.0, 0.0, 0.0, 0.0, 0.0, 1.0, 0.0, 1.0, 0.0, 0.0, 0.0, 1.0, 0.0, 0.0, 0.0, 0.0, 0.0, 0.0, 0.0, 0.0, 0.0, 0.0, 0.0, 0.0, 0.0, 0.0, 0.0, 0.0, 0.0, 0.0, 0.0, 0.0, 0.0, 0.0, 0.0, 0.0, 0.0, 0.0, 0.0, 0.0, 0.0, 0.0, 0.0, 0.0, 0.0, 0.0, 0.0, 0.0, 0.0, 0.0, 0.0, 0.0, 0.0, 0.0, 0.0, 0.0, 0.0, 0.0, 0.0, 0.0, 0.0, 0.0, 0.0, 0.0, 0.0, 0.0, 0.0, 0.0, 0.0, 0.0, 0.0, 0.0, 0.0, 0.0, 0.0, 0.0, 0.0, 0.0, 0.0, 0.0, 0.0, 0.0, 0.0, 0.0, 0.0, 0.0, 0.0, 0.0, 0.0, 0.0, 0.0, 0.0, 0.0, 0.0, 0.0, 0.0, 0.0, 0.0, 0.0, 0.0, 0.0, 0.0, 0.0, 0.0, 0.0, 0.0, 0.0, 0.0, 0.0, 0.0, 0.0, 0.0, 0.0, 0.0, 0.0, 0.0, 0.0, 0.0, 0.0, 0.0, 0.0, 0.0, 0.0, 0.0, 0.0, 0.0, 0.0, 0.0, 0.0, 0.0, 0.0, 0.0, 0.0, 0.0, 0.0, 0.0, 0.0, 0.0, 0.0, 0.0, 0.0, 0.0, 0.0, 0.0, 0.0, 0.0, 0.0, 0.0, 0.0, 0.0, 0.0, 0.0, 0.0, 0.0, 0.0, 0.0, 0.0, 0.0, 0.0, 0.0, 0.0, 0.0, 0.0, 0.0, 0.0, 0.0, 0.0, 0.0, 0.0, 0.0, 0.0, 0.0, 0.0, 0.0, 0.0, 0.0, 0.0, 0.0, 0.0, 0.0, 0.0, 0.0, 0.0, 0.0, 0.0, 0.0, 0.0, 0.0, 0.0, 0.0, 0.0, 0.0, 0.0, 0.0, 0.0, 0.0, 0.0, 0.0, 0.0, 0.0, 0.0, 0.0, 0.0, 0.0, 0.0, 0.0, 0.0, 0.0, 0.0, 0.0, 0.0, 0.0, 0.0, 0.0, 0.0, 0.0, 0.0, 0.0, 0.0, 0.0, 0.0, 0.0, 0.0, 0.0, 0.0, 0.0, 0.0, 0.0, 0.0, 0.0, 0.0, 0.0, 0.0, 0.0, 0.0, 0.0, 0.0, 0.0, 0.0, 0.0, 0.0, 0.0, 0.0, 0.0, 0.0, 0.0, 0.0, 0.0, 0.0, 0.0, 0.0, 0.0, 0.0, 0.0, 0.0, 0.0, 0.0, 0.0, 0.0, 0.0, 0.0, 0.0, 0.0, 0.0, 0.0, 0.0, 0.0, 0.0, 0.0, 0.0, 0.0, 0.0, 0.0, 0.0, 0.0, 0.0, 0.0, 0.0, 0.0, 0.0, 0.0, 0.0, 0.0, 0.0, 0.0, 0.0, 0.0, 0.0, 0.0, 0.0, 0.0, 0.0, 0.0, 0.0, 0.0, 0.0, 0.0, 0.0, 0.0, 0.0, 0.0, 0.0, 0.0, 0.0, 0.0, 0.0, 0.0, 0.0, 0.0, 0.0, 0.0, 0.0, 0.0, 0.0, 0.0, 0.0, 0.0, 0.0, 0.0, 0.0, 0.0, 0.0, 0.0, 0.0, 0.0, 0.0, 0.0, 0.0, 0.0, 0.0, 0.0, 0.0, 0.0, 0.0, 0.0, 0.0, 0.0, 0.0, 0.0, 0.0, 0.0, 0.0, 0.0, 0.0, 0.0, 0.0, 0.0, 0.0, 0.0, 0.0, 0.0, 0.0, 0.0, 0.0, 0.0, 0.0, 0.0, 0.0, 0.0, 0.0, 0.0, 0.0, 0.0, 0.0, 0.0, 0.0, 0.0, 0.0, 0.0, 0.0, 0.0, 0.0, 0.0, 0.0, 0.0, 0.0, 0.0, 0.0, 0.0, 0.0, 0.0, 0.0, 0.0, 0.0, 0.0, 0.0, 0.0, 0.0, 0.0, 0.0, 0.0, 0.0, 0.0, 0.0, 0.0, 0.0, 0.0, 0.0, 0.0, 0.0, 0.0, 0.0, 0.0, 0.0, 0.0, 0.0, 0.0, 0.0, 0.0, 0.0, 0.0, 0.0, 0.0, 0.0, 0.0, 0.0, 0.0, 0.0, 0.0, 0.0, 0.0, 0.0, 0.0, 0.0, 0.0, 0.0, 0.0, 0.0, 0.0, 0.0, 0.0, 0.0, 0.0, 0.0, 0.0, 0.0, 0.0, 0.0, 0.0, 0.0, 0.0, 0.0, 0.0, 0.0, 0.0, 0.0, 0.0, 0.0, 0.0, 0.0, 0.0, 0.0, 0.0, 0.0, 0.0, 0.0, 0.0, 0.0, 0.0, 0.0, 0.0, 0.0, 0.0, 0.0, 0.0, 0.0, 0.0, 0.0, 0.0, 0.0, 0.0, 0.0, 0.0, 0.0, 0.0, 0.0, 0.0, 0.0, 0.0, 0.0, 0.0, 0.0, 0.0, 0.0, 0.0, 0.0, 0.0, 0.0, 0.0, 0.0, 0.0, 0.0, 0.0, 0.0, 0.0, 0.0, 0.0, 0.0, 0.0, 0.0, 0.0, 0.0, 0.0, 0.0, 0.0, 0.0, 0.0, 0.0, 0.0, 0.0, 0.0, 0.0, 0.0, 0.0, 0.0, 0.0, 0.0, 0.0, 0.0, 0.0, 0.0, 0.0, 0.0, 0.0, 0.0, 0.0, 0.0, 0.0, 0.0, 0.0, 0.0, 0.0, 0.0, 0.0, 0.0, 0.0, 0.0, 0.0, 0.0, 0.0, 0.0, 0.0, 0.0, 0.0, 0.0, 0.0, 0.0, 0.0, 0.0, 0.0, 0.0, 0.0, 0.0, 0.0, 0.0, 0.0, 0.0, 0.0, 0.0, 0.0, 0.0, 0.0, 0.0, 0.0, 0.0, 0.0, 0.0, 0.0, 0.0, 0.0, 0.0, 0.0, 0.0, 0.0, 0.0, 0.0, 0.0, 0.0, 0.0, 0.0, 0.0, 0.0, 0.0, 0.0, 0.0, 0.0, 0.0, 0.0, 0.0, 0.0, 0.0, 0.0, 0.0, 0.0, 0.0, 0.0, 0.0, 0.0, 0.0, 0.0, 0.0, 0.0, 0.0, 0.0, 0.0, 0.0, 0.0, 0.0, 0.0, 0.0, 0.0, 0.0, 0.0, 0.0, 0.0, 0.0, 0.0, 0.0, 0.0, 0.0, 0.0, 0.0, 0.0, 0.0, 0.0, 0.0, 0.0, 0.0, 0.0, 0.0, 0.0, 0.0, 0.0, 0.0, 0.0, 0.0, 0.0, 0.0, 0.0, 0.0, 0.0, 0.0, 0.0, 0.0, 0.0, 0.0, 0.0, 0.0, 0.0, 0.0, 0.0, 0.0, 0.0, 0.0, 0.0, 0.0, 0.0, 0.0, 0.0, 0.0, 0.0, 0.0, 0.0, 0.0, 0.0, 0.0, 0.0, 0.0, 0.0, 0.0, 0.0, 0.0, 0.0, 0.0, 0.0, 0.0, 0.0, 0.0, 0.0, 0.0, 0.0, 0.0, 0.0, 0.0, 0.0, 0.0, 0.0, 0.0, 0.0, 0.0, 0.0, 0.0, 0.0, 0.0, 0.0, 0.0, 0.0, 0.0, 0.0, 0.0, 0.0, 0.0, 0.0, 0.0, 0.0, 0.0, 0.0, 0.0, 0.0, 0.0, 0.0, 0.0, 0.0, 0.0, 0.0, 0.0, 0.0, 0.0, 0.0, 0.0, 0.0, 0.0, 0.0, 0.0, 0.0, 0.0, 0.0, 0.0, 0.0, 0.0, 0.0, 0.0, 0.0, 0.0, 0.0, 0.0, 0.0, 0.0, 0.0, 0.0, 0.0, 0.0, 0.0, 0.0, 0.0, 0.0, 0.0, 0.0, 0.0, 0.0, 0.0, 0.0, 0.0, 0.0, 0.0, 0.0, 0.0, 0.0, 0.0, 0.0, 0.0, 0.0, 0.0, 0.0, 0.0, 0.0, 0.0, 0.0, 0.0, 0.0, 0.0, 0.0, 0.0, 0.0, 0.0, 0.0, 0.0, 0.0, 0.0, 0.0, 0.0, 0.0, 0.0, 0.0, 0.0, 0.0, 0.0, 0.0, 0.0, 0.0, 0.0, 0.0, 0.0, 0.0, 0.0, 0.0, 0.0, 0.0, 0.0, 0.0, 0.0, 0.0, 0.0, 0.0, 0.0, 0.0, 0.0, 0.0, 0.0, 0.0, 0.0, 0.0, 0.0, 0.0, 0.0, 0.0, 0.0, 0.0, 0.0, 0.0, 0.0, 0.0, 0.0, 0.0, 0.0, 0.0, 0.0, 0.0, 0.0, 0.0, 0.0, 0.0, 0.0, 0.0, 0.0, 0.0, 0.0, 0.0, 0.0, 0.0, 0.0, 0.0, 0.0, 0.0, 0.0, 0.0, 0.0, 0.0, 0.0, 0.0, 0.0, 0.0, 0.0, 0.0, 0.0, 0.0, 0.0, 0.0, 0.0, 0.0, 0.0, 0.0, 0.0, 0.0, 0.0, 0.0, 0.0, 0.0, 0.0, 0.0, 0.0, 0.0, 0.0, 0.0, 0.0, 0.0, 0.0, 0.0, 0.0, 0.0, 0.0, 0.0, 0.0, 0.0, 0.0, 0.0, 0.0, 0.0, 0.0, 0.0, 0.0, 0.0, 0.0, 0.0, 0.0, 0.0, 0.0, 0.0, 0.0, 0.0, 0.0, 0.0, 0.0, 0.0, 0.0, 0.0, 0.0, 0.0, 0.0, 0.0, 0.0, 0.0, 0.0, 0.0, 0.0, 0.0, 0.0, 0.0, 0.0, 0.0, 0.0, 0.0, 0.0, 0.0, 0.0, 0.0, 0.0, 0.0, 0.0, 0.0, 0.0, 0.0, 0.0, 0.0, 0.0, 0.0, 0.0, 0.0, 0.0, 0.0, 0.0, 0.0, 0.0, 0.0, 0.0, 0.0, 0.0, 0.0, 0.0, 0.0, 0.0, 0.0, 0.0, 0.0, 0.0, 0.0, 0.0, 0.0, 0.0, 0.0, 0.0, 0.0, 0.0, 0.0, 0.0, 0.0, 0.0, 0.0, 0.0, 0.0, 0.0, 0.0, 0.0, 0.0, 0.0, 0.0, 0.0, 0.0, 0.0, 0.0, 0.0, 0.0, 0.0, 0.0, 0.0, 0.0, 0.0, 0.0, 0.0, 0.0, 0.0, 0.0, 0.0, 0.0, 0.0, 0.0, 0.0, 0.0, 0.0, 0.0, 0.0, 0.0, 0.0, 0.0, 0.0, 0.0, 0.0, 0.0, 0.0, 0.0, 0.0, 0.0, 0.0, 0.0, 0.0, 0.0, 0.0, 0.0, 0.0, 0.0, 0.0, 0.0, 0.0, 0.0, 0.0, 0.0, 0.0, 0.0, 0.0, 0.0, 0.0, 0.0, 0.0, 0.0, 0.0, 0.0, 0.0, 0.0, 0.0, 0.0, 0.0, 0.0, 0.0, 0.0, 0.0, 0.0, 0.0, 0.0, 0.0, 0.0, 0.0, 0.0, 0.0, 0.0, 0.0, 0.0, 0.0, 0.0, 0.0, 0.0, 0.0, 0.0, 0.0, 0.0, 0.0, 0.0, 0.0, 0.0, 0.0, 0.0, 0.0, 0.0, 0.0, 0.0, 0.0, 0.0, 0.0, 0.0, 0.0, 0.0, 0.0, 0.0, 0.0, 0.0, 0.0, 0.0, 0.0, 0.0, 0.0, 0.0, 0.0, 0.0, 0.0, 0.0, 0.0, 0.0, 0.0, 0.0, 0.0, 0.0, 0.0, 0.0, 0.0, 0.0, 0.0, 0.0, 0.0, 0.0, 0.0, 0.0, 0.0, 0.0, 0.0, 0.0, 0.0, 0.0, 0.0, 0.0, 0.0, 0.0, 0.0, 0.0, 0.0, 0.0, 0.0, 0.0, 0.0, 0.0, 0.0, 0.0, 0.0, 0.0, 0.0, 0.0, 0.0, 0.0, 0.0, 0.0, 0.0, 0.0, 0.0, 0.0, 0.0, 0.0, 0.0, 0.0, 0.0, 0.0, 0.0, 0.0, 0.0, 0.0, 0.0, 0.0, 0.0, 0.0, 0.0, 0.0, 0.0, 0.0, 0.0, 0.0, 0.0, 0.0, 0.0, 0.0, 0.0, 0.0, 0.0, 0.0, 0.0, 0.0, 0.0, 0.0, 0.0, 0.0, 0.0, 0.0, 0.0, 0.0, 0.0, 0.0, 0.0, 0.0, 0.0, 0.0, 0.0, 0.0, 0.0, 0.0, 0.0, 0.0, 0.0, 0.0, 0.0, 0.0, 0.0, 0.0, 0.0, 0.0, 0.0, 0.0, 0.0, 0.0, 0.0, 0.0, 0.0, 0.0, 0.0, 0.0, 0.0, 0.0, 0.0, 0.0, 0.0, 0.0, 0.0, 0.0, 0.0, 0.0, 0.0, 0.0, 0.0, 0.0, 0.0, 0.0, 0.0, 0.0, 0.0, 0.0, 0.0, 0.0, 0.0, 0.0, 0.0, 0.0, 0.0, 0.0, 0.0, 0.0, 0.0, 0.0, 0.0, 0.0, 0.0, 0.0, 0.0, 0.0, 0.0, 0.0, 0.0, 0.0, 0.0, 0.0, 0.0, 0.0, 0.0, 0.0, 0.0, 0.0, 0.0, 0.0, 0.0, 0.0, 0.0, 0.0, 0.0, 0.0, 0.0, 0.0, 0.0, 0.0, 0.0, 0.0, 0.0, 0.0, 0.0, 0.0, 0.0, 0.0, 0.0, 0.0, 0.0, 0.0, 0.0, 0.0, 0.0, 0.0, 0.0, 0.0, 0.0, 0.0, 0.0, 0.0, 0.0, 0.0, 0.0, 0.0, 0.0, 0.0, 0.0, 0.0, 0.0, 0.0, 0.0, 0.0, 0.0, 0.0, 0.0, 0.0, 0.0, 0.0, 0.0, 0.0, 0.0, 0.0, 0.0, 0.0, 0.0, 0.0, 0.0, 0.0, 0.0, 0.0, 0.0, 0.0, 0.0, 0.0, 0.0, 0.0, 0.0, 0.0, 0.0, 0.0, 0.0, 0.0, 0.0, 0.0, 0.0, 0.0, 0.0, 0.0, 0.0, 0.0, 0.0, 0.0, 0.0, 0.0, 0.0, 0.0, 0.0, 0.0, 0.0, 0.0, 0.0, 0.0, 0.0, 0.0, 0.0, 0.0, 0.0, 0.0, 0.0, 0.0, 0.0, 0.0, 0.0, 0.0, 0.0, 0.0, 0.0, 0.0, 0.0, 0.0, 0.0, 0.0, 0.0, 0.0, 0.0, 0.0, 0.0, 0.0, 0.0, 0.0, 0.0, 0.0, 0.0, 0.0, 0.0, 0.0, 0.0, 0.0, 0.0, 0.0, 0.0, 0.0, 0.0, 0.0, 0.0, 0.0, 0.0, 0.0, 0.0, 0.0, 0.0, 0.0, 0.0, 0.0, 0.0, 0.0, 0.0, 0.0, 0.0, 0.0, 0.0, 0.0, 0.0, 0.0, 0.0, 0.0, 0.0, 0.0, 0.0, 0.0, 0.0, 0.0, 0.0, 0.0, 0.0, 0.0, 0.0, 0.0, 0.0, 0.0, 0.0, 0.0, 0.0, 0.0, 0.0, 0.0, 0.0, 0.0, 0.0, 0.0, 0.0, 0.0, 0.0, 0.0, 0.0, 0.0, 0.0, 0.0, 0.0, 0.0, 0.0, 0.0, 0.0, 0.0, 0.0, 0.0, 0.0, 0.0, 0.0, 0.0, 0.0, 0.0, 0.0, 0.0, 0.0, 0.0, 0.0, 0.0, 0.0, 0.0, 0.0, 0.0, 0.0, 0.0, 0.0, 0.0, 0.0, 0.0, 0.0, 0.0, 0.0, 0.0, 0.0, 0.0, 0.0, 0.0, 0.0, 0.0, 0.0, 0.0, 0.0, 0.0, 0.0, 0.0, 0.0, 0.0, 0.0, 0.0, 0.0, 0.0, 0.0, 0.0, 0.0, 0.0, 0.0, 0.0, 0.0, 0.0, 0.0, 0.0, 0.0, 0.0, 0.0, 0.0, 0.0, 0.0, 0.0, 0.0, 0.0, 0.0, 0.0, 0.0, 0.0, 0.0, 0.0, 0.0, 0.0, 0.0, 0.0, 0.0, 0.0, 0.0, 0.0, 0.0, 0.0, 0.0, 0.0, 0.0, 0.0, 0.0, 0.0, 0.0, 0.0, 0.0, 0.0, 0.0, 0.0, 0.0, 0.0, 0.0, 0.0, 0.0, 0.0, 0.0, 0.0, 0.0, 0.0, 0.0, 0.0, 0.0, 0.0, 0.0, 0.0, 0.0, 0.0, 0.0, 0.0, 0.0, 0.0, 0.0, 0.0, 0.0, 0.0, 0.0, 0.0, 0.0, 0.0, 0.0, 0.0, 0.0, 0.0, 0.0, 0.0, 0.0, 0.0, 0.0, 0.0, 0.0, 0.0, 0.0, 0.0, 0.0, 0.0, 0.0, 0.0, 0.0, 0.0, 0.0, 0.0, 0.0, 0.0, 0.0, 0.0, 0.0, 0.0, 0.0, 0.0, 0.0, 0.0, 0.0, 0.0, 0.0, 0.0, 0.0, 0.0, 0.0, 0.0, 0.0, 0.0, 0.0, 0.0, 0.0, 0.0, 0.0, 0.0, 0.0, 0.0, 0.0, 0.0, 0.0, 0.0, 0.0, 0.0, 0.0, 0.0, 0.0, 0.0, 0.0, 0.0, 0.0, 0.0, 0.0, 0.0, 0.0, 0.0, 0.0, 0.0, 0.0, 0.0, 0.0, 0.0, 0.0, 0.0, 0.0, 0.0, 0.0, 0.0, 0.0, 0.0, 0.0, 0.0, 0.0, 0.0, 0.0, 0.0, 0.0, 0.0, 0.0, 0.0, 0.0, 0.0, 0.0, 0.0, 0.0, 0.0])
me_head_mesh.materials.append(mat_x)
me_head_mesh.update()
me_eyes_mesh = bpy.data.meshes.new('Eyes_Mesh')
me_eyes_mesh.from_pydata([(0.03337, -0.07505, 1.534), (0.03337, -0.07724, 1.532), (0.03337, -0.09335, 1.532), (0.03337, -0.09735, 1.536), (0.03196, -0.07108, 1.542), (0.0306, -0.0719, 1.54), (0.02934, -0.07324, 1.537), (0.02825, -0.07505, 1.535), (0.02734, -0.07724, 1.534), (0.02668, -0.07975, 1.533), (0.02626, -0.08247, 1.532), (0.02612, -0.08529, 1.532), (0.02626, -0.08812, 1.532), (0.02668, -0.09084, 1.533), (0.02734, -0.09335, 1.534), (0.02825, -0.09554, 1.535), (0.02934, -0.09735, 1.537), (0.0306, -0.09868, 1.54), (0.03196, -0.09951, 1.542), (0.03092, -0.07108, 1.543), (0.02857, -0.0719, 1.542), (0.0264, -0.07324, 1.54), (0.02449, -0.07505, 1.539), (0.02293, -0.07724, 1.538), (0.02177, -0.07975, 1.538), (0.02106, -0.08247, 1.537), (0.02082, -0.08529, 1.537), (0.02106, -0.08812, 1.537), (0.02177, -0.09084, 1.538), (0.02293, -0.09335, 1.538), (0.02449, -0.09554, 1.539), (0.0264, -0.09735, 1.54), (0.02857, -0.09868, 1.542), (0.03092, -0.09951, 1.543), (0.03054, -0.07108, 1.544), (0.02782, -0.0719, 1.544), (0.02532, -0.07324, 1.544), (0.02312, -0.07505, 1.544), (0.02132, -0.07724, 1.544), (0.01998, -0.07975, 1.544), (0.01916, -0.08247, 1.544), (0.01888, -0.08529, 1.544), (0.01916, -0.08812, 1.544), (0.01998, -0.09084, 1.544), (0.02132, -0.09335, 1.544), (0.02312, -0.09554, 1.544), (0.02532, -0.09735, 1.544), (0.02782, -0.09868, 1.544), (0.03054, -0.09951, 1.544), (0.03092, -0.07108, 1.546), (0.02857, -0.0719, 1.547), (0.0264, -0.07324, 1.548), (0.02449, -0.07505, 1.549), (0.02293, -0.07724, 1.55), (0.02177, -0.07975, 1.551), (0.02106, -0.08247, 1.551), (0.02082, -0.08529, 1.552), (0.02106, -0.08812, 1.551), (0.02177, -0.09084, 1.551), (0.02293, -0.09335, 1.55), (0.02449, -0.09554, 1.549), (0.0264, -0.09735, 1.548), (0.02857, -0.09868, 1.547), (0.03092, -0.09951, 1.546), (0.03196, -0.07108, 1.547), (0.0306, -0.0719, 1.549), (0.02934, -0.07324, 1.551), (0.02825, -0.07505, 1.553), (0.02734, -0.07724, 1.555), (0.02668, -0.07975, 1.556), (0.02626, -0.08247, 1.557), (0.02612, -0.08529, 1.557), (0.02626, -0.08812, 1.557), (0.02668, -0.09084, 1.556), (0.02734, -0.09335, 1.555), (0.02825, -0.09554, 1.553), (0.02934, -0.09735, 1.551), (0.0306, -0.09868, 1.549), (0.03196, -0.09951, 1.547), (0.03337, -0.07108, 1.547), (0.03337, -0.0719, 1.55), (0.03337, -0.07324, 1.552), (0.03337, -0.07505, 1.555), (0.03337, -0.07724, 1.556), (0.03337, -0.07975, 1.558), (0.03337, -0.08247, 1.559), (0.03337, -0.08529, 1.559), (0.03337, -0.08812, 1.559), (0.03337, -0.09084, 1.558), (0.03337, -0.09335, 1.556), (0.03337, -0.09554, 1.555), (0.03337, -0.09735, 1.552), (0.03337, -0.09868, 1.55), (0.03337, -0.09951, 1.547), (0.03478, -0.07108, 1.547), (0.03614, -0.0719, 1.549), (0.0374, -0.07324, 1.551), (0.03849, -0.07505, 1.553), (0.0394, -0.07724, 1.555), (0.04007, -0.07975, 1.556), (0.04048, -0.08247, 1.557), (0.04062, -0.08529, 1.557), (0.04048, -0.08812, 1.557), (0.04007, -0.09084, 1.556), (0.0394, -0.09335, 1.555), (0.03849, -0.09554, 1.553), (0.0374, -0.09735, 1.551), (0.03614, -0.09868, 1.549), (0.03478, -0.09951, 1.547), (0.03582, -0.07108, 1.546), (0.03817, -0.0719, 1.547), (0.04034, -0.07324, 1.548), (0.04225, -0.07505, 1.549), (0.04381, -0.07724, 1.55), (0.04497, -0.07975, 1.551), (0.04568, -0.08247, 1.551), (0.04592, -0.08529, 1.552), (0.04568, -0.08812, 1.551), (0.04497, -0.09084, 1.551), (0.04381, -0.09335, 1.55), (0.04225, -0.09554, 1.549), (0.04034, -0.09735, 1.548), (0.03817, -0.09868, 1.547), (0.03582, -0.09951, 1.546), (0.03337, -0.09979, 1.544), (0.0362, -0.07108, 1.544), (0.03892, -0.0719, 1.544), (0.04142, -0.07324, 1.544), (0.04362, -0.07505, 1.544), (0.04542, -0.07724, 1.544), (0.04676, -0.07975, 1.544), (0.04759, -0.08247, 1.544), (0.04786, -0.08529, 1.544), (0.04759, -0.08812, 1.544), (0.04676, -0.09084, 1.544), (0.04542, -0.09335, 1.544), (0.04362, -0.09554, 1.544), (0.04142, -0.09735, 1.544), (0.03892, -0.09868, 1.544), (0.0362, -0.09951, 1.544), (0.03582, -0.07108, 1.543), (0.03817, -0.0719, 1.542), (0.04034, -0.07324, 1.54), (0.04225, -0.07505, 1.539), (0.04381, -0.07724, 1.538), (0.04497, -0.07975, 1.538), (0.04568, -0.08247, 1.537), (0.04592, -0.08529, 1.537), (0.04568, -0.08812, 1.537), (0.04497, -0.09084, 1.538), (0.04381, -0.09335, 1.538), (0.04225, -0.09554, 1.539), (0.04034, -0.09735, 1.54), (0.03817, -0.09868, 1.542), (0.03582, -0.09951, 1.543), (0.03478, -0.07108, 1.542), (0.03614, -0.0719, 1.54), (0.0374, -0.07324, 1.537), (0.03849, -0.07505, 1.535), (0.0394, -0.07724, 1.534), (0.04007, -0.07975, 1.533), (0.04048, -0.08247, 1.532), (0.04062, -0.08529, 1.532), (0.04048, -0.08812, 1.532), (0.04007, -0.09084, 1.533), (0.0394, -0.09335, 1.534), (0.03849, -0.09554, 1.535), (0.0374, -0.09735, 1.537), (0.03614, -0.09868, 1.54), (0.03478, -0.09951, 1.542), (0.03337, -0.0708, 1.544), (0.03337, -0.07108, 1.542), (0.03337, -0.0719, 1.539), (0.03337, -0.07324, 1.536), (0.03337, -0.07975, 1.531), (0.03337, -0.08247, 1.53), (0.03337, -0.08529, 1.53), (0.03337, -0.08812, 1.53), (0.03337, -0.09084, 1.531), (0.03337, -0.09554, 1.534), (0.03337, -0.09868, 1.539), (0.03337, -0.09951, 1.542)], [], [(2, 178, 13, 14), (0, 173, 6, 7), (179, 2, 14, 15), (1, 0, 7, 8), (3, 179, 15, 16), (174, 1, 8, 9), (180, 3, 16, 17), (175, 174, 9, 10), (181, 180, 17, 18), (176, 175, 10, 11), (171, 170, 4), (124, 181, 18), (177, 176, 11, 12), (172, 171, 4, 5), (178, 177, 12, 13), (173, 172, 5, 6), (13, 12, 27, 28), (6, 5, 20, 21), (14, 13, 28, 29), (7, 6, 21, 22), (15, 14, 29, 30), (8, 7, 22, 23), (16, 15, 30, 31), (9, 8, 23, 24), (17, 16, 31, 32), (10, 9, 24, 25), (18, 17, 32, 33), (11, 10, 25, 26), (4, 170, 19), (124, 18, 33), (12, 11, 26, 27), (5, 4, 19, 20), (32, 31, 46, 47), (25, 24, 39, 40), (33, 32, 47, 48), (26, 25, 40, 41), (19, 170, 34), (124, 33, 48), (27, 26, 41, 42), (20, 19, 34, 35), (28, 27, 42, 43), (21, 20, 35, 36), (29, 28, 43, 44), (22, 21, 36, 37), (30, 29, 44, 45), (23, 22, 37, 38), (31, 30, 45, 46), (24, 23, 38, 39), (36, 35, 50, 51), (44, 43, 58, 59), (37, 36, 51, 52), (45, 44, 59, 60), (38, 37, 52, 53), (46, 45, 60, 61), (39, 38, 53, 54), (47, 46, 61, 62), (40, 39, 54, 55), (48, 47, 62, 63), (41, 40, 55, 56), (34, 170, 49), (124, 48, 63), (42, 41, 56, 57), (35, 34, 49, 50), (43, 42, 57, 58), (55, 54, 69, 70), (63, 62, 77, 78), (56, 55, 70, 71), (49, 170, 64), (124, 63, 78), (57, 56, 71, 72), (50, 49, 64, 65), (58, 57, 72, 73), (51, 50, 65, 66), (59, 58, 73, 74), (52, 51, 66, 67), (60, 59, 74, 75), (53, 52, 67, 68), (61, 60, 75, 76), (54, 53, 68, 69), (62, 61, 76, 77), (74, 73, 88, 89), (67, 66, 81, 82), (75, 74, 89, 90), (68, 67, 82, 83), (76, 75, 90, 91), (69, 68, 83, 84), (77, 76, 91, 92), (70, 69, 84, 85), (78, 77, 92, 93), (71, 70, 85, 86), (64, 170, 79), (124, 78, 93), (72, 71, 86, 87), (65, 64, 79, 80), (73, 72, 87, 88), (66, 65, 80, 81), (93, 92, 107, 108), (86, 85, 100, 101), (79, 170, 94), (124, 93, 108), (87, 86, 101, 102), (80, 79, 94, 95), (88, 87, 102, 103), (81, 80, 95, 96), (89, 88, 103, 104), (82, 81, 96, 97), (90, 89, 104, 105), (83, 82, 97, 98), (91, 90, 105, 106), (84, 83, 98, 99), (92, 91, 106, 107), (85, 84, 99, 100), (105, 104, 119, 120), (98, 97, 112, 113), (106, 105, 120, 121), (99, 98, 113, 114), (107, 106, 121, 122), (100, 99, 114, 115), (108, 107, 122, 123), (101, 100, 115, 116), (94, 170, 109), (124, 108, 123), (102, 101, 116, 117), (95, 94, 109, 110), (103, 102, 117, 118), (96, 95, 110, 111), (104, 103, 118, 119), (97, 96, 111, 112), (109, 170, 125), (124, 123, 139), (117, 116, 132, 133), (110, 109, 125, 126), (118, 117, 133, 134), (111, 110, 126, 127), (119, 118, 134, 135), (112, 111, 127, 128), (120, 119, 135, 136), (113, 112, 128, 129), (121, 120, 136, 137), (114, 113, 129, 130), (122, 121, 137, 138), (115, 114, 130, 131), (123, 122, 138, 139), (116, 115, 131, 132), (129, 128, 143, 144), (137, 136, 151, 152), (130, 129, 144, 145), (138, 137, 152, 153), (131, 130, 145, 146), (139, 138, 153, 154), (132, 131, 146, 147), (125, 170, 140), (124, 139, 154), (133, 132, 147, 148), (126, 125, 140, 141), (134, 133, 148, 149), (127, 126, 141, 142), (135, 134, 149, 150), (128, 127, 142, 143), (136, 135, 150, 151), (148, 147, 162, 163), (141, 140, 155, 156), (149, 148, 163, 164), (142, 141, 156, 157), (150, 149, 164, 165), (143, 142, 157, 158), (151, 150, 165, 166), (144, 143, 158, 159), (152, 151, 166, 167), (145, 144, 159, 160), (153, 152, 167, 168), (146, 145, 160, 161), (154, 153, 168, 169), (147, 146, 161, 162), (140, 170, 155), (124, 154, 169), (167, 166, 179, 3), (160, 159, 1, 174), (168, 167, 3, 180), (161, 160, 174, 175), (169, 168, 180, 181), (162, 161, 175, 176), (155, 170, 171), (124, 169, 181), (163, 162, 176, 177), (156, 155, 171, 172), (164, 163, 177, 178), (157, 156, 172, 173), (165, 164, 178, 2), (158, 157, 173, 0), (166, 165, 2, 179), (159, 158, 0, 1)])
me_eyes_mesh.polygons.foreach_set('use_smooth', [True] * 192)
_uv = me_eyes_mesh.uv_layers.new(name='UVКарта')
_uv.uv.foreach_set('vector', [0.75, 0.3125, 0.75, 0.375, 0.6667, 0.375, 0.6667, 0.3125, 0.75, 0.75, 0.75, 0.8125, 0.6667, 0.8125, 0.6667, 0.75, 0.75, 0.25, 0.75, 0.3125, 0.6667, 0.3125, 0.6667, 0.25, 0.75, 0.6875, 0.75, 0.75, 0.6667, 0.75, 0.6667, 0.6875, 0.75, 0.1875, 0.75, 0.25, 0.6667, 0.25, 0.6667, 0.1875, 0.75, 0.625, 0.75, 0.6875, 0.6667, 0.6875, 0.6667, 0.625, 0.75, 0.125, 0.75, 0.1875, 0.6667, 0.1875, 0.6667, 0.125, 0.75, 0.5625, 0.75, 0.625, 0.6667, 0.625, 0.6667, 0.5625, 0.75, 0.0625, 0.75, 0.125, 0.6667, 0.125, 0.6667, 0.0625, 0.75, 0.5, 0.75, 0.5625, 0.6667, 0.5625, 0.6667, 0.5, 0.75, 0.9375, 0.7083, 1.0, 0.6667, 0.9375, 0.7083, 0.0, 0.75, 0.0625, 0.6667, 0.0625, 0.75, 0.4375, 0.75, 0.5, 0.6667, 0.5, 0.6667, 0.4375, 0.75, 0.875, 0.75, 0.9375, 0.6667, 0.9375, 0.6667, 0.875, 0.75, 0.375, 0.75, 0.4375, 0.6667, 0.4375, 0.6667, 0.375, 0.75, 0.8125, 0.75, 0.875, 0.6667, 0.875, 0.6667, 0.8125, 0.6667, 0.375, 0.6667, 0.4375, 0.5833, 0.4375, 0.5833, 0.375, 0.6667, 0.8125, 0.6667, 0.875, 0.5833, 0.875, 0.5833, 0.8125, 0.6667, 0.3125, 0.6667, 0.375, 0.5833, 0.375, 0.5833, 0.3125, 0.6667, 0.75, 0.6667, 0.8125, 0.5833, 0.8125, 0.5833, 0.75, 0.6667, 0.25, 0.6667, 0.3125, 0.5833, 0.3125, 0.5833, 0.25, 0.6667, 0.6875, 0.6667, 0.75, 0.5833, 0.75, 0.5833, 0.6875, 0.6667, 0.1875, 0.6667, 0.25, 0.5833, 0.25, 0.5833, 0.1875, 0.6667, 0.625, 0.6667, 0.6875, 0.5833, 0.6875, 0.5833, 0.625, 0.6667, 0.125, 0.6667, 0.1875, 0.5833, 0.1875, 0.5833, 0.125, 0.6667, 0.5625, 0.6667, 0.625, 0.5833, 0.625, 0.5833, 0.5625, 0.6667, 0.0625, 0.6667, 0.125, 0.5833, 0.125, 0.5833, 0.0625, 0.6667, 0.5, 0.6667, 0.5625, 0.5833, 0.5625, 0.5833, 0.5, 0.6667, 0.9375, 0.625, 1.0, 0.5833, 0.9375, 0.625, 0.0, 0.6667, 0.0625, 0.5833, 0.0625, 0.6667, 0.4375, 0.6667, 0.5, 0.5833, 0.5, 0.5833, 0.4375, 0.6667, 0.875, 0.6667, 0.9375, 0.5833, 0.9375, 0.5833, 0.875, 0.5833, 0.125, 0.5833, 0.1875, 0.5, 0.1875, 0.5, 0.125, 0.5833, 0.5625, 0.5833, 0.625, 0.5, 0.625, 0.5, 0.5625, 0.5833, 0.0625, 0.5833, 0.125, 0.5, 0.125, 0.5, 0.0625, 0.5833, 0.5, 0.5833, 0.5625, 0.5, 0.5625, 0.5, 0.5, 0.5833, 0.9375, 0.5417, 1.0, 0.5, 0.9375, 0.5417, 0.0, 0.5833, 0.0625, 0.5, 0.0625, 0.5833, 0.4375, 0.5833, 0.5, 0.5, 0.5, 0.5, 0.4375, 0.5833, 0.875, 0.5833, 0.9375, 0.5, 0.9375, 0.5, 0.875, 0.5833, 0.375, 0.5833, 0.4375, 0.5, 0.4375, 0.5, 0.375, 0.5833, 0.8125, 0.5833, 0.875, 0.5, 0.875, 0.5, 0.8125, 0.5833, 0.3125, 0.5833, 0.375, 0.5, 0.375, 0.5, 0.3125, 0.5833, 0.75, 0.5833, 0.8125, 0.5, 0.8125, 0.5, 0.75, 0.5833, 0.25, 0.5833, 0.3125, 0.5, 0.3125, 0.5, 0.25, 0.5833, 0.6875, 0.5833, 0.75, 0.5, 0.75, 0.5, 0.6875, 0.5833, 0.1875, 0.5833, 0.25, 0.5, 0.25, 0.5, 0.1875, 0.5833, 0.625, 0.5833, 0.6875, 0.5, 0.6875, 0.5, 0.625, 0.5, 0.8125, 0.5, 0.875, 0.4167, 0.875, 0.4167, 0.8125, 0.5, 0.3125, 0.5, 0.375, 0.4167, 0.375, 0.4167, 0.3125, 0.5, 0.75, 0.5, 0.8125, 0.4167, 0.8125, 0.4167, 0.75, 0.5, 0.25, 0.5, 0.3125, 0.4167, 0.3125, 0.4167, 0.25, 0.5, 0.6875, 0.5, 0.75, 0.4167, 0.75, 0.4167, 0.6875, 0.5, 0.1875, 0.5, 0.25, 0.4167, 0.25, 0.4167, 0.1875, 0.5, 0.625, 0.5, 0.6875, 0.4167, 0.6875, 0.4167, 0.625, 0.5, 0.125, 0.5, 0.1875, 0.4167, 0.1875, 0.4167, 0.125, 0.5, 0.5625, 0.5, 0.625, 0.4167, 0.625, 0.4167, 0.5625, 0.5, 0.0625, 0.5, 0.125, 0.4167, 0.125, 0.4167, 0.0625, 0.5, 0.5, 0.5, 0.5625, 0.4167, 0.5625, 0.4167, 0.5, 0.5, 0.9375, 0.4583, 1.0, 0.4167, 0.9375, 0.4583, 0.0, 0.5, 0.0625, 0.4167, 0.0625, 0.5, 0.4375, 0.5, 0.5, 0.4167, 0.5, 0.4167, 0.4375, 0.5, 0.875, 0.5, 0.9375, 0.4167, 0.9375, 0.4167, 0.875, 0.5, 0.375, 0.5, 0.4375, 0.4167, 0.4375, 0.4167, 0.375, 0.4167, 0.5625, 0.4167, 0.625, 0.3333, 0.625, 0.3333, 0.5625, 0.4167, 0.0625, 0.4167, 0.125, 0.3333, 0.125, 0.3333, 0.0625, 0.4167, 0.5, 0.4167, 0.5625, 0.3333, 0.5625, 0.3333, 0.5, 0.4167, 0.9375, 0.375, 1.0, 0.3333, 0.9375, 0.375, 0.0, 0.4167, 0.0625, 0.3333, 0.0625, 0.4167, 0.4375, 0.4167, 0.5, 0.3333, 0.5, 0.3333, 0.4375, 0.4167, 0.875, 0.4167, 0.9375, 0.3333, 0.9375, 0.3333, 0.875, 0.4167, 0.375, 0.4167, 0.4375, 0.3333, 0.4375, 0.3333, 0.375, 0.4167, 0.8125, 0.4167, 0.875, 0.3333, 0.875, 0.3333, 0.8125, 0.4167, 0.3125, 0.4167, 0.375, 0.3333, 0.375, 0.3333, 0.3125, 0.4167, 0.75, 0.4167, 0.8125, 0.3333, 0.8125, 0.3333, 0.75, 0.4167, 0.25, 0.4167, 0.3125, 0.3333, 0.3125, 0.3333, 0.25, 0.4167, 0.6875, 0.4167, 0.75, 0.3333, 0.75, 0.3333, 0.6875, 0.4167, 0.1875, 0.4167, 0.25, 0.3333, 0.25, 0.3333, 0.1875, 0.4167, 0.625, 0.4167, 0.6875, 0.3333, 0.6875, 0.3333, 0.625, 0.4167, 0.125, 0.4167, 0.1875, 0.3333, 0.1875, 0.3333, 0.125, 0.3333, 0.3125, 0.3333, 0.375, 0.25, 0.375, 0.25, 0.3125, 0.3333, 0.75, 0.3333, 0.8125, 0.25, 0.8125, 0.25, 0.75, 0.3333, 0.25, 0.3333, 0.3125, 0.25, 0.3125, 0.25, 0.25, 0.3333, 0.6875, 0.3333, 0.75, 0.25, 0.75, 0.25, 0.6875, 0.3333, 0.1875, 0.3333, 0.25, 0.25, 0.25, 0.25, 0.1875, 0.3333, 0.625, 0.3333, 0.6875, 0.25, 0.6875, 0.25, 0.625, 0.3333, 0.125, 0.3333, 0.1875, 0.25, 0.1875, 0.25, 0.125, 0.3333, 0.5625, 0.3333, 0.625, 0.25, 0.625, 0.25, 0.5625, 0.3333, 0.0625, 0.3333, 0.125, 0.25, 0.125, 0.25, 0.0625, 0.3333, 0.5, 0.3333, 0.5625, 0.25, 0.5625, 0.25, 0.5, 0.3333, 0.9375, 0.2917, 1.0, 0.25, 0.9375, 0.2917, 0.0, 0.3333, 0.0625, 0.25, 0.0625, 0.3333, 0.4375, 0.3333, 0.5, 0.25, 0.5, 0.25, 0.4375, 0.3333, 0.875, 0.3333, 0.9375, 0.25, 0.9375, 0.25, 0.875, 0.3333, 0.375, 0.3333, 0.4375, 0.25, 0.4375, 0.25, 0.375, 0.3333, 0.8125, 0.3333, 0.875, 0.25, 0.875, 0.25, 0.8125, 0.25, 0.0625, 0.25, 0.125, 0.1667, 0.125, 0.1667, 0.0625, 0.25, 0.5, 0.25, 0.5625, 0.1667, 0.5625, 0.1667, 0.5, 0.25, 0.9375, 0.2083, 1.0, 0.1667, 0.9375, 0.2083, 0.0, 0.25, 0.0625, 0.1667, 0.0625, 0.25, 0.4375, 0.25, 0.5, 0.1667, 0.5, 0.1667, 0.4375, 0.25, 0.875, 0.25, 0.9375, 0.1667, 0.9375, 0.1667, 0.875, 0.25, 0.375, 0.25, 0.4375, 0.1667, 0.4375, 0.1667, 0.375, 0.25, 0.8125, 0.25, 0.875, 0.1667, 0.875, 0.1667, 0.8125, 0.25, 0.3125, 0.25, 0.375, 0.1667, 0.375, 0.1667, 0.3125, 0.25, 0.75, 0.25, 0.8125, 0.1667, 0.8125, 0.1667, 0.75, 0.25, 0.25, 0.25, 0.3125, 0.1667, 0.3125, 0.1667, 0.25, 0.25, 0.6875, 0.25, 0.75, 0.1667, 0.75, 0.1667, 0.6875, 0.25, 0.1875, 0.25, 0.25, 0.1667, 0.25, 0.1667, 0.1875, 0.25, 0.625, 0.25, 0.6875, 0.1667, 0.6875, 0.1667, 0.625, 0.25, 0.125, 0.25, 0.1875, 0.1667, 0.1875, 0.1667, 0.125, 0.25, 0.5625, 0.25, 0.625, 0.1667, 0.625, 0.1667, 0.5625, 0.1667, 0.25, 0.1667, 0.3125, 0.08333, 0.3125, 0.08333, 0.25, 0.1667, 0.6875, 0.1667, 0.75, 0.08333, 0.75, 0.08333, 0.6875, 0.1667, 0.1875, 0.1667, 0.25, 0.08333, 0.25, 0.08333, 0.1875, 0.1667, 0.625, 0.1667, 0.6875, 0.08333, 0.6875, 0.08333, 0.625, 0.1667, 0.125, 0.1667, 0.1875, 0.08333, 0.1875, 0.08333, 0.125, 0.1667, 0.5625, 0.1667, 0.625, 0.08333, 0.625, 0.08333, 0.5625, 0.1667, 0.0625, 0.1667, 0.125, 0.08333, 0.125, 0.08333, 0.0625, 0.1667, 0.5, 0.1667, 0.5625, 0.08333, 0.5625, 0.08333, 0.5, 0.1667, 0.9375, 0.125, 1.0, 0.08333, 0.9375, 0.125, 0.0, 0.1667, 0.0625, 0.08333, 0.0625, 0.1667, 0.4375, 0.1667, 0.5, 0.08333, 0.5, 0.08333, 0.4375, 0.1667, 0.875, 0.1667, 0.9375, 0.08333, 0.9375, 0.08333, 0.875, 0.1667, 0.375, 0.1667, 0.4375, 0.08333, 0.4375, 0.08333, 0.375, 0.1667, 0.8125, 0.1667, 0.875, 0.08333, 0.875, 0.08333, 0.8125, 0.1667, 0.3125, 0.1667, 0.375, 0.08333, 0.375, 0.08333, 0.3125, 0.1667, 0.75, 0.1667, 0.8125, 0.08333, 0.8125, 0.08333, 0.75, 0.08333, 0.9375, 0.04167, 1.0, 0.0, 0.9375, 0.04167, 0.0, 0.08333, 0.0625, 0.0, 0.0625, 0.08333, 0.4375, 0.08333, 0.5, 0.0, 0.5, 0.0, 0.4375, 0.08333, 0.875, 0.08333, 0.9375, 0.0, 0.9375, 2.98e-08, 0.875, 0.08333, 0.375, 0.08333, 0.4375, 0.0, 0.4375, 2.98e-08, 0.375, 0.08333, 0.8125, 0.08333, 0.875, 2.98e-08, 0.875, 0.0, 0.8125, 0.08333, 0.3125, 0.08333, 0.375, 2.98e-08, 0.375, 0.0, 0.3125, 0.08333, 0.75, 0.08333, 0.8125, 0.0, 0.8125, 0.0, 0.75, 0.08333, 0.25, 0.08333, 0.3125, 0.0, 0.3125, 0.0, 0.25, 0.08333, 0.6875, 0.08333, 0.75, 0.0, 0.75, 0.0, 0.6875, 0.08333, 0.1875, 0.08333, 0.25, 0.0, 0.25, 0.0, 0.1875, 0.08333, 0.625, 0.08333, 0.6875, 0.0, 0.6875, 2.98e-08, 0.625, 0.08333, 0.125, 0.08333, 0.1875, 0.0, 0.1875, 2.98e-08, 0.125, 0.08333, 0.5625, 0.08333, 0.625, 2.98e-08, 0.625, 0.0, 0.5625, 0.08333, 0.0625, 0.08333, 0.125, 2.98e-08, 0.125, 0.0, 0.0625, 0.08333, 0.5, 0.08333, 0.5625, 0.0, 0.5625, 0.0, 0.5, 1.0, 0.6875, 1.0, 0.75, 0.9167, 0.75, 0.9167, 0.6875, 1.0, 0.1875, 1.0, 0.25, 0.9167, 0.25, 0.9167, 0.1875, 1.0, 0.625, 1.0, 0.6875, 0.9167, 0.6875, 0.9167, 0.625, 1.0, 0.125, 1.0, 0.1875, 0.9167, 0.1875, 0.9167, 0.125, 1.0, 0.5625, 1.0, 0.625, 0.9167, 0.625, 0.9167, 0.5625, 1.0, 0.0625, 1.0, 0.125, 0.9167, 0.125, 0.9167, 0.0625, 1.0, 0.5, 1.0, 0.5625, 0.9167, 0.5625, 0.9167, 0.5, 1.0, 0.9375, 0.9583, 1.0, 0.9167, 0.9375, 0.9583, 0.0, 1.0, 0.0625, 0.9167, 0.0625, 1.0, 0.4375, 1.0, 0.5, 0.9167, 0.5, 0.9167, 0.4375, 1.0, 0.875, 1.0, 0.9375, 0.9167, 0.9375, 0.9167, 0.875, 1.0, 0.375, 1.0, 0.4375, 0.9167, 0.4375, 0.9167, 0.375, 1.0, 0.8125, 1.0, 0.875, 0.9167, 0.875, 0.9167, 0.8125, 1.0, 0.3125, 1.0, 0.375, 0.9167, 0.375, 0.9167, 0.3125, 1.0, 0.75, 1.0, 0.8125, 0.9167, 0.8125, 0.9167, 0.75, 1.0, 0.25, 1.0, 0.3125, 0.9167, 0.3125, 0.9167, 0.25, 0.9167, 0.4375, 0.9167, 0.5, 0.8333, 0.5, 0.8333, 0.4375, 0.9167, 0.875, 0.9167, 0.9375, 0.8333, 0.9375, 0.8333, 0.875, 0.9167, 0.375, 0.9167, 0.4375, 0.8333, 0.4375, 0.8333, 0.375, 0.9167, 0.8125, 0.9167, 0.875, 0.8333, 0.875, 0.8333, 0.8125, 0.9167, 0.3125, 0.9167, 0.375, 0.8333, 0.375, 0.8333, 0.3125, 0.9167, 0.75, 0.9167, 0.8125, 0.8333, 0.8125, 0.8333, 0.75, 0.9167, 0.25, 0.9167, 0.3125, 0.8333, 0.3125, 0.8333, 0.25, 0.9167, 0.6875, 0.9167, 0.75, 0.8333, 0.75, 0.8333, 0.6875, 0.9167, 0.1875, 0.9167, 0.25, 0.8333, 0.25, 0.8333, 0.1875, 0.9167, 0.625, 0.9167, 0.6875, 0.8333, 0.6875, 0.8333, 0.625, 0.9167, 0.125, 0.9167, 0.1875, 0.8333, 0.1875, 0.8333, 0.125, 0.9167, 0.5625, 0.9167, 0.625, 0.8333, 0.625, 0.8333, 0.5625, 0.9167, 0.0625, 0.9167, 0.125, 0.8333, 0.125, 0.8333, 0.0625, 0.9167, 0.5, 0.9167, 0.5625, 0.8333, 0.5625, 0.8333, 0.5, 0.9167, 0.9375, 0.875, 1.0, 0.8333, 0.9375, 0.875, 0.0, 0.9167, 0.0625, 0.8333, 0.0625, 0.8333, 0.1875, 0.8333, 0.25, 0.75, 0.25, 0.75, 0.1875, 0.8333, 0.625, 0.8333, 0.6875, 0.75, 0.6875, 0.75, 0.625, 0.8333, 0.125, 0.8333, 0.1875, 0.75, 0.1875, 0.75, 0.125, 0.8333, 0.5625, 0.8333, 0.625, 0.75, 0.625, 0.75, 0.5625, 0.8333, 0.0625, 0.8333, 0.125, 0.75, 0.125, 0.75, 0.0625, 0.8333, 0.5, 0.8333, 0.5625, 0.75, 0.5625, 0.75, 0.5, 0.8333, 0.9375, 0.7917, 1.0, 0.75, 0.9375, 0.7917, 0.0, 0.8333, 0.0625, 0.75, 0.0625, 0.8333, 0.4375, 0.8333, 0.5, 0.75, 0.5, 0.75, 0.4375, 0.8333, 0.875, 0.8333, 0.9375, 0.75, 0.9375, 0.75, 0.875, 0.8333, 0.375, 0.8333, 0.4375, 0.75, 0.4375, 0.75, 0.375, 0.8333, 0.8125, 0.8333, 0.875, 0.75, 0.875, 0.75, 0.8125, 0.8333, 0.3125, 0.8333, 0.375, 0.75, 0.375, 0.75, 0.3125, 0.8333, 0.75, 0.8333, 0.8125, 0.75, 0.8125, 0.75, 0.75, 0.8333, 0.25, 0.8333, 0.3125, 0.75, 0.3125, 0.75, 0.25, 0.8333, 0.6875, 0.8333, 0.75, 0.75, 0.75, 0.75, 0.6875])
me_eyes_mesh.update()

# ---- objects
ob_body_ref = bpy.data.objects.new('Body_REF', None)
ob_body_ref_2 = bpy.data.objects.new('Body_REF_2', None)
ob_head_ref = bpy.data.objects.new('Head_REF', None)
ob_head_ref_2 = bpy.data.objects.new('Head_REF_2', None)
ob_ear_ref = bpy.data.objects.new('Ear_REF', None)
ob_x = bpy.data.objects.new('Цилиндр', me_x)
ob_head = bpy.data.objects.new('Head', me_head_mesh)
ob_eyes = bpy.data.objects.new('Eyes', me_eyes_mesh)

# ---- transforms, parenting, visibility, modifiers, constraints
ob_body_ref.location = (0.2598, 1.0, 0.843)
ob_body_ref.rotation_euler = (1.571, -0.0, 0.0)
ob_body_ref.scale = (0.3422, 0.3422, 0.3422)
ob_body_ref.empty_display_type = 'IMAGE'
ob_body_ref.empty_display_size = 5.0
ob_body_ref.use_empty_image_alpha = True
ob_body_ref.color = (1.0, 1.0, 1.0, 0.623)
ob_body_ref.hide_select = True
ob_body_ref_2.location = (-1.0, -0.4405, 0.843)
ob_body_ref_2.rotation_euler = (1.571, -0.0, 1.571)
ob_body_ref_2.scale = (0.3422, 0.3422, 0.3422)
ob_body_ref_2.empty_display_type = 'IMAGE'
ob_body_ref_2.empty_display_size = 5.0
ob_body_ref_2.use_empty_image_alpha = True
ob_body_ref_2.color = (1.0, 1.0, 1.0, 0.623)
ob_body_ref_2.hide_select = True
ob_head_ref.location = (-0.1357, 1.0, 1.531)
ob_head_ref.rotation_euler = (1.571, -0.0, 0.0)
ob_head_ref.scale = (0.1665, 0.1665, 0.1665)
ob_head_ref.empty_display_type = 'IMAGE'
ob_head_ref.empty_display_size = 5.0
ob_head_ref.use_empty_image_alpha = True
ob_head_ref.color = (1.0, 1.0, 1.0, 0.7)
ob_head_ref.hide_select = True
ob_head_ref_2.location = (-1.0, 0.06614, 1.531)
ob_head_ref_2.rotation_euler = (1.571, -0.0, 1.571)
ob_head_ref_2.scale = (0.166, 0.166, 0.166)
ob_head_ref_2.empty_display_type = 'IMAGE'
ob_head_ref_2.empty_display_size = 5.0
ob_head_ref_2.use_empty_image_alpha = True
ob_head_ref_2.color = (1.0, 1.0, 1.0, 0.7)
ob_head_ref_2.hide_select = True
ob_ear_ref.location = (-0.007063, 0.0, 0.0)
ob_ear_ref.rotation_euler = (1.571, -0.0, 1.571)
ob_ear_ref.scale = (0.02655, 0.02655, 0.02655)
ob_ear_ref.empty_display_type = 'IMAGE'
ob_ear_ref.empty_display_size = 5.0
ob_ear_ref.use_empty_image_alpha = True
ob_ear_ref.color = (1.0, 1.0, 1.0, 0.371)
ob_ear_ref.hide_select = True
ob_x.location = (0.0, 0.0, 0.0)
ob_x.scale = (0.08088, 0.08088, 0.08088)
_m = ob_x.modifiers.new('Зеркало', 'MIRROR')
_m.use_clip = True
ob_head.location = (0.0, 0.0, 0.0)
_m = ob_head.modifiers.new('Зеркало', 'MIRROR')
_m.use_clip = True
_m = ob_head.modifiers.new('Подразделение', 'SUBSURF')
_m.levels = 2
ob_eyes.location = (0.0, 0.0, 0.0)
_m = ob_eyes.modifiers.new('Зеркало', 'MIRROR')
_m.mirror_object = ob_head
_m = ob_eyes.modifiers.new('Subdivision', 'SUBSURF')
_m.levels = 2

# ---- collection membership
col_ref.objects.link(ob_body_ref)
col_ref.objects.link(ob_body_ref_2)
col_ref.objects.link(ob_head_ref)
col_ref.objects.link(ob_head_ref_2)
col_ref.objects.link(ob_ear_ref)
col_body.objects.link(ob_x)
col_head.objects.link(ob_head)
col_head.objects.link(ob_eyes)
def _layer_coll(name, lc=None):
    lc = lc or bpy.context.view_layer.layer_collection
    for c in lc.children:
        if c.name == name: return c
        r = _layer_coll(name, c)
        if r: return r
_layer_coll('Head').exclude = True

# ---- scene / render settings (as saved in the file)
scene.frame_start = 1; scene.frame_end = 250; scene.frame_set(2)
scene.render.engine = 'BLENDER_EEVEE_NEXT'
bpy.context.view_layer.update()

# ---- added for rendering (the .blend has no active camera and no usable light): camera, sun
cam_auto = bpy.data.cameras.new('AutoCamera')
cam_auto.lens = 50.0
cam_auto.sensor_width = 36.0
cam_auto.clip_end = 1000.0
ob_auto_camera = bpy.data.objects.new('AutoCamera', cam_auto)
scene.collection.objects.link(ob_auto_camera)
ob_auto_camera.location = (1.11318, -1.37262, 2.02011)
ob_auto_camera.rotation_euler = (1.09748, -7.21219e-08, 0.694738)
scene.camera = ob_auto_camera
light_auto_sun = bpy.data.lights.new('AutoSun', 'SUN')
light_auto_sun.energy = 3.0
light_auto_sun.angle = 0.0523599
ob_auto_sun = bpy.data.objects.new('AutoSun', light_auto_sun)
scene.collection.objects.link(ob_auto_sun)
ob_auto_sun.rotation_euler = (0.872665, 0.174533, 0.523599)
bpy.context.view_layer.update()
